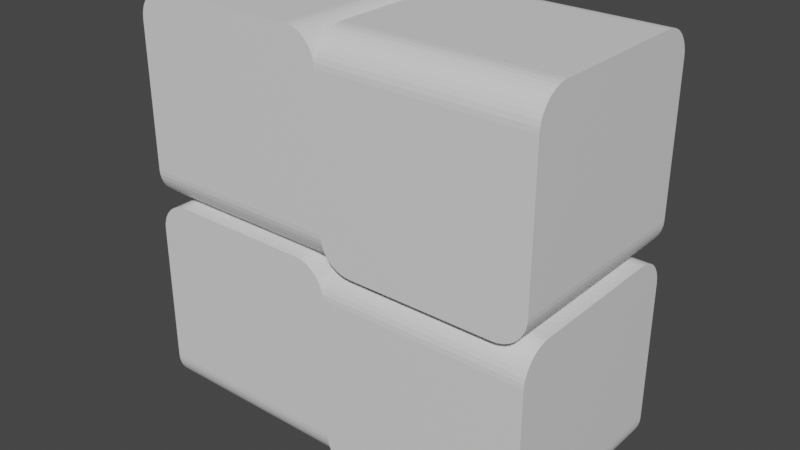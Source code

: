 # Source: gameBlock.blend  (saved by Blender 3.6.14; exported with 4.5.12 LTS)
import bpy
from mathutils import Matrix  # noqa: F401  (used for matrix-valued properties, if any)

bpy.ops.wm.read_factory_settings(use_empty=True)
scene = bpy.context.scene
scene.name = 'Scene'

# ---- collections
col_collection = bpy.data.collections.new('Collection'); scene.collection.children.link(col_collection)

# ---- materials (node trees are filled in below, after node groups)
mat_material = bpy.data.materials.new('Material')
mat_material.alpha_threshold = 0.0
mat_material.use_transparent_shadow = False
mat_material.roughness = 0.5
mat_material.line_color = (0.0, 0.0, 0.0, 1.0)

# ---- material node trees
mat_material.use_nodes = True; mat_material.node_tree.nodes.clear()
_N = mat_material.node_tree.nodes; _L = mat_material.node_tree.links
n0 = _N.new('ShaderNodeOutputMaterial'); n0.name = 'Material Output'; n0.location = (300, 300)
n1 = _N.new('ShaderNodeBsdfPrincipled'); n1.name = 'Principled BSDF'; n1.location = (10, 300)
n1.distribution = 'GGX'
n1.subsurface_method = 'RANDOM_WALK_SKIN'
n1.inputs[3].default_value = 1.45
n1.inputs[27].default_value = (0.0, 0.0, 0.0, 1.0)
n1.inputs[28].default_value = 1.0
_L.new(n1.outputs[0], n0.inputs[0])
n0.is_active_output = True

# ---- world
world_world = bpy.data.worlds.new('World'); scene.world = world_world
world_world.use_nodes = True; world_world.node_tree.nodes.clear()
_N = world_world.node_tree.nodes; _L = world_world.node_tree.links
n0 = _N.new('ShaderNodeOutputWorld'); n0.name = 'World Output'; n0.location = (300, 300)
n1 = _N.new('ShaderNodeBackground'); n1.name = 'Background'; n1.location = (10, 300)
n1.inputs[0].default_value = (0.05088, 0.05088, 0.05088, 1.0)
_L.new(n1.outputs[0], n0.inputs[0])
n0.is_active_output = True
world_world.color = (0.05088, 0.05088, 0.05088)
world_world.use_sun_shadow = False
world_world.sun_shadow_jitter_overblur = 0.0

# ---- meshes
me_cube = bpy.data.meshes.new('Cube')
me_cube.from_pydata([(0.7, 1.0, 1.0), (1.0, 1.0, 0.7), (0.7469, 1.0, 0.9963), (0.7927, 1.0, 0.9853), (0.8362, 1.0, 0.9673), (0.8763, 1.0, 0.9427), (0.9121, 1.0, 0.9121), (0.9427, 1.0, 0.8763), (0.9673, 1.0, 0.8362), (0.9853, 1.0, 0.7927), (0.9963, 1.0, 0.7469), (1.0, -1.0, 0.7), (0.7, -1.0, 1.0), (0.9963, -1.0, 0.7469), (0.9853, -1.0, 0.7927), (0.9673, -1.0, 0.8362), (0.9427, -1.0, 0.8763), (0.9121, -1.0, 0.9121), (0.8763, -1.0, 0.9427), (0.8362, -1.0, 0.9673), (0.7927, -1.0, 0.9853), (0.7469, -1.0, 0.9963), (-1.0, 1.0, 0.7), (-0.7, 1.0, 1.0), (-0.9963, 1.0, 0.7469), (-0.9853, 1.0, 0.7927), (-0.9673, 1.0, 0.8362), (-0.9427, 1.0, 0.8763), (-0.9121, 1.0, 0.9121), (-0.8763, 1.0, 0.9427), (-0.8362, 1.0, 0.9673), (-0.7927, 1.0, 0.9853), (-0.7469, 1.0, 0.9963), (-0.7, -1.0, 1.0), (-1.0, -1.0, 0.7), (-0.7469, -1.0, 0.9963), (-0.7927, -1.0, 0.9853), (-0.8362, -1.0, 0.9673), (-0.8763, -1.0, 0.9427), (-0.9121, -1.0, 0.9121), (-0.9427, -1.0, 0.8763), (-0.9673, -1.0, 0.8362), (-0.9853, -1.0, 0.7927), (-0.9963, -1.0, 0.7469), (1.0, -1.0, -0.7), (1.0, -0.7, -1.0), (1.0, -0.9963, -0.7469), (1.0, -0.9853, -0.7927), (1.0, -0.9673, -0.8362), (1.0, -0.9427, -0.8763), (1.0, -0.9121, -0.9121), (1.0, -0.8763, -0.9427), (1.0, -0.8362, -0.9673), (1.0, -0.7927, -0.9853), (1.0, -0.7469, -0.9963), (-1.0, -0.7, -1.0), (-1.0, -1.0, -0.7), (-1.0, -0.7469, -0.9963), (-1.0, -0.7927, -0.9853), (-1.0, -0.8362, -0.9673), (-1.0, -0.8763, -0.9427), (-1.0, -0.9121, -0.9121), (-1.0, -0.9427, -0.8763), (-1.0, -0.9673, -0.8362), (-1.0, -0.9853, -0.7927), (-1.0, -0.9963, -0.7469), (1.0, 0.7, -1.0), (1.0, 1.0, -0.7), (1.0, 0.7469, -0.9963), (1.0, 0.7927, -0.9853), (1.0, 0.8362, -0.9673), (1.0, 0.8763, -0.9427), (1.0, 0.9121, -0.9121), (1.0, 0.9427, -0.8763), (1.0, 0.9673, -0.8362), (1.0, 0.9853, -0.7927), (1.0, 0.9963, -0.7469), (-1.0, 1.0, -0.7), (-1.0, 0.7, -1.0), (-1.0, 0.9963, -0.7469), (-1.0, 0.9853, -0.7927), (-1.0, 0.9673, -0.8362), (-1.0, 0.9427, -0.8763), (-1.0, 0.9121, -0.9121), (-1.0, 0.8763, -0.9427), (-1.0, 0.8362, -0.9673), (-1.0, 0.7927, -0.9853), (-1.0, 0.7469, -0.9963), (0.6997, 0.993, 0.9928), (0.9928, 0.993, 0.6997), (0.7458, 0.9931, 0.9892), (0.7905, 0.9931, 0.9784), (0.8329, 0.9931, 0.9609), (0.8721, 0.9931, 0.9368), (0.907, 0.9931, 0.907), (0.9368, 0.9931, 0.8721), (0.9609, 0.9931, 0.8329), (0.9784, 0.9931, 0.7905), (0.9892, 0.9931, 0.7458), (0.9928, -0.993, 0.6997), (0.6997, -0.993, 0.9928), (0.9892, -0.9931, 0.7458), (0.9784, -0.9931, 0.7905), (0.9609, -0.9931, 0.8329), (0.9368, -0.9931, 0.8721), (0.907, -0.9931, 0.907), (0.8721, -0.9931, 0.9368), (0.8329, -0.9931, 0.9609), (0.7905, -0.9931, 0.9784), (0.7458, -0.9931, 0.9892), (-0.9928, 0.993, 0.6997), (-0.6997, 0.993, 0.9928), (-0.9892, 0.9931, 0.7458), (-0.9784, 0.9931, 0.7905), (-0.9609, 0.9931, 0.8329), (-0.9368, 0.9931, 0.8721), (-0.907, 0.9931, 0.907), (-0.8721, 0.9931, 0.9368), (-0.8329, 0.9931, 0.9609), (-0.7905, 0.9931, 0.9784), (-0.7458, 0.9931, 0.9892), (-0.6997, -0.993, 0.9928), (-0.9928, -0.993, 0.6997), (-0.7458, -0.9931, 0.9892), (-0.7905, -0.9931, 0.9784), (-0.8329, -0.9931, 0.9609), (-0.8721, -0.9931, 0.9368), (-0.907, -0.9931, 0.907), (-0.9368, -0.9931, 0.8721), (-0.9609, -0.9931, 0.8329), (-0.9784, -0.9931, 0.7905), (-0.9892, -0.9931, 0.7458), (0.993, -0.9928, -0.6997), (0.993, -0.6997, -0.9928), (0.9931, -0.9892, -0.7458), (0.9931, -0.9784, -0.7905), (0.9931, -0.9609, -0.8329), (0.9931, -0.9368, -0.8721), (0.9931, -0.907, -0.907), (0.9931, -0.8721, -0.9368), (0.9931, -0.8329, -0.9609), (0.9931, -0.7905, -0.9784), (0.9931, -0.7458, -0.9892), (-0.993, -0.6997, -0.9928), (-0.993, -0.9928, -0.6997), (-0.9931, -0.7458, -0.9892), (-0.9931, -0.7905, -0.9784), (-0.9931, -0.8329, -0.9609), (-0.9931, -0.8721, -0.9368), (-0.9931, -0.907, -0.907), (-0.9931, -0.9368, -0.8721), (-0.9931, -0.9609, -0.8329), (-0.9931, -0.9784, -0.7905), (-0.9931, -0.9892, -0.7458), (0.993, 0.6997, -0.9928), (0.993, 0.9928, -0.6997), (0.9931, 0.7458, -0.9892), (0.9931, 0.7905, -0.9784), (0.9931, 0.8329, -0.9609), (0.9931, 0.8721, -0.9368), (0.9931, 0.907, -0.907), (0.9931, 0.9368, -0.8721), (0.9931, 0.9609, -0.8329), (0.9931, 0.9784, -0.7905), (0.9931, 0.9892, -0.7458), (-0.993, 0.9928, -0.6997), (-0.993, 0.6997, -0.9928), (-0.9931, 0.9892, -0.7458), (-0.9931, 0.9784, -0.7905), (-0.9931, 0.9609, -0.8329), (-0.9931, 0.9368, -0.8721), (-0.9931, 0.907, -0.907), (-0.9931, 0.8721, -0.9368), (-0.9931, 0.8329, -0.9609), (-0.9931, 0.7905, -0.9784), (-0.9931, 0.7458, -0.9892), (2.7, -1.0, -1.0), (3.0, -1.0, -0.7), (2.747, -1.0, -0.9963), (2.793, -1.0, -0.9853), (2.836, -1.0, -0.9673), (2.876, -1.0, -0.9427), (2.912, -1.0, -0.9121), (2.943, -1.0, -0.8763), (2.967, -1.0, -0.8362), (2.985, -1.0, -0.7927), (2.996, -1.0, -0.7469), (3.0, 1.0, -0.7), (2.7, 1.0, -1.0), (2.996, 1.0, -0.7469), (2.985, 1.0, -0.7927), (2.967, 1.0, -0.8362), (2.943, 1.0, -0.8763), (2.912, 1.0, -0.9121), (2.876, 1.0, -0.9427), (2.836, 1.0, -0.9673), (2.793, 1.0, -0.9853), (2.747, 1.0, -0.9963), (1.0, -1.0, -0.7), (1.3, -1.0, -1.0), (1.004, -1.0, -0.7469), (1.015, -1.0, -0.7927), (1.033, -1.0, -0.8362), (1.057, -1.0, -0.8763), (1.088, -1.0, -0.9121), (1.124, -1.0, -0.9427), (1.164, -1.0, -0.9673), (1.207, -1.0, -0.9853), (1.253, -1.0, -0.9963), (1.3, 1.0, -1.0), (1.0, 1.0, -0.7), (1.253, 1.0, -0.9963), (1.207, 1.0, -0.9853), (1.164, 1.0, -0.9673), (1.124, 1.0, -0.9427), (1.088, 1.0, -0.9121), (1.057, 1.0, -0.8763), (1.033, 1.0, -0.8362), (1.015, 1.0, -0.7927), (1.004, 1.0, -0.7469), (3.0, 1.0, 0.7), (3.0, 0.7, 1.0), (3.0, 0.9963, 0.7469), (3.0, 0.9853, 0.7927), (3.0, 0.9673, 0.8362), (3.0, 0.9427, 0.8763), (3.0, 0.9121, 0.9121), (3.0, 0.8763, 0.9427), (3.0, 0.8362, 0.9673), (3.0, 0.7927, 0.9853), (3.0, 0.7469, 0.9963), (1.0, 0.7, 1.0), (1.0, 1.0, 0.7), (1.0, 0.7469, 0.9963), (1.0, 0.7927, 0.9853), (1.0, 0.8362, 0.9673), (1.0, 0.8763, 0.9427), (1.0, 0.9121, 0.9121), (1.0, 0.9427, 0.8763), (1.0, 0.9673, 0.8362), (1.0, 0.9853, 0.7927), (1.0, 0.9963, 0.7469), (3.0, -0.7, 1.0), (3.0, -1.0, 0.7), (3.0, -0.7469, 0.9963), (3.0, -0.7927, 0.9853), (3.0, -0.8362, 0.9673), (3.0, -0.8763, 0.9427), (3.0, -0.9121, 0.9121), (3.0, -0.9427, 0.8763), (3.0, -0.9673, 0.8362), (3.0, -0.9853, 0.7927), (3.0, -0.9963, 0.7469), (1.0, -1.0, 0.7), (1.0, -0.7, 1.0), (1.0, -0.9963, 0.7469), (1.0, -0.9853, 0.7927), (1.0, -0.9673, 0.8362), (1.0, -0.9427, 0.8763), (1.0, -0.9121, 0.9121), (1.0, -0.8763, 0.9427), (1.0, -0.8362, 0.9673), (1.0, -0.7927, 0.9853), (1.0, -0.7469, 0.9963), (2.7, -0.993, -0.9928), (2.993, -0.993, -0.6997), (2.746, -0.9931, -0.9892), (2.79, -0.9931, -0.9784), (2.833, -0.9931, -0.9609), (2.872, -0.9931, -0.9368), (2.907, -0.9931, -0.907), (2.937, -0.9931, -0.8721), (2.961, -0.9931, -0.8329), (2.978, -0.9931, -0.7905), (2.989, -0.9931, -0.7458), (2.993, 0.993, -0.6997), (2.7, 0.993, -0.9928), (2.989, 0.9931, -0.7458), (2.978, 0.9931, -0.7905), (2.961, 0.9931, -0.8329), (2.937, 0.9931, -0.8721), (2.907, 0.9931, -0.907), (2.872, 0.9931, -0.9368), (2.833, 0.9931, -0.9609), (2.79, 0.9931, -0.9784), (2.746, 0.9931, -0.9892), (1.007, -0.993, -0.6997), (1.3, -0.993, -0.9928), (1.011, -0.9931, -0.7458), (1.022, -0.9931, -0.7905), (1.039, -0.9931, -0.8329), (1.063, -0.9931, -0.8721), (1.093, -0.9931, -0.907), (1.128, -0.9931, -0.9368), (1.167, -0.9931, -0.9609), (1.21, -0.9931, -0.9784), (1.254, -0.9931, -0.9892), (1.3, 0.993, -0.9928), (1.007, 0.993, -0.6997), (1.254, 0.9931, -0.9892), (1.21, 0.9931, -0.9784), (1.167, 0.9931, -0.9609), (1.128, 0.9931, -0.9368), (1.093, 0.9931, -0.907), (1.063, 0.9931, -0.8721), (1.039, 0.9931, -0.8329), (1.022, 0.9931, -0.7905), (1.011, 0.9931, -0.7458), (2.993, 0.9928, 0.6997), (2.993, 0.6997, 0.9928), (2.993, 0.9892, 0.7458), (2.993, 0.9784, 0.7905), (2.993, 0.9609, 0.8329), (2.993, 0.9368, 0.8721), (2.993, 0.907, 0.907), (2.993, 0.8721, 0.9368), (2.993, 0.8329, 0.9609), (2.993, 0.7905, 0.9784), (2.993, 0.7458, 0.9892), (1.007, 0.6997, 0.9928), (1.007, 0.9928, 0.6997), (1.007, 0.7458, 0.9892), (1.007, 0.7905, 0.9784), (1.007, 0.8329, 0.9609), (1.007, 0.8721, 0.9368), (1.007, 0.907, 0.907), (1.007, 0.9368, 0.8721), (1.007, 0.9609, 0.8329), (1.007, 0.9784, 0.7905), (1.007, 0.9892, 0.7458), (2.993, -0.6997, 0.9928), (2.993, -0.9928, 0.6997), (2.993, -0.7458, 0.9892), (2.993, -0.7905, 0.9784), (2.993, -0.8329, 0.9609), (2.993, -0.8721, 0.9368), (2.993, -0.907, 0.907), (2.993, -0.9368, 0.8721), (2.993, -0.9609, 0.8329), (2.993, -0.9784, 0.7905), (2.993, -0.9892, 0.7458), (1.007, -0.9928, 0.6997), (1.007, -0.6997, 0.9928), (1.007, -0.9892, 0.7458), (1.007, -0.9784, 0.7905), (1.007, -0.9609, 0.8329), (1.007, -0.9368, 0.8721), (1.007, -0.907, 0.907), (1.007, -0.8721, 0.9368), (1.007, -0.8329, 0.9609), (1.007, -0.7905, 0.9784), (1.007, -0.7458, 0.9892), (0.7, 1.0, 3.0), (1.0, 1.0, 2.7), (0.7469, 1.0, 2.996), (0.7927, 1.0, 2.985), (0.8362, 1.0, 2.967), (0.8763, 1.0, 2.943), (0.9121, 1.0, 2.912), (0.9427, 1.0, 2.876), (0.9673, 1.0, 2.836), (0.9853, 1.0, 2.793), (0.9963, 1.0, 2.747), (1.0, -1.0, 2.7), (0.7, -1.0, 3.0), (0.9963, -1.0, 2.747), (0.9853, -1.0, 2.793), (0.9673, -1.0, 2.836), (0.9427, -1.0, 2.876), (0.9121, -1.0, 2.912), (0.8763, -1.0, 2.943), (0.8362, -1.0, 2.967), (0.7927, -1.0, 2.985), (0.7469, -1.0, 2.996), (-1.0, 1.0, 2.7), (-0.7, 1.0, 3.0), (-0.9963, 1.0, 2.747), (-0.9853, 1.0, 2.793), (-0.9673, 1.0, 2.836), (-0.9427, 1.0, 2.876), (-0.9121, 1.0, 2.912), (-0.8763, 1.0, 2.943), (-0.8362, 1.0, 2.967), (-0.7927, 1.0, 2.985), (-0.7469, 1.0, 2.996), (-0.7, -1.0, 3.0), (-1.0, -1.0, 2.7), (-0.7469, -1.0, 2.996), (-0.7927, -1.0, 2.985), (-0.8362, -1.0, 2.967), (-0.8763, -1.0, 2.943), (-0.9121, -1.0, 2.912), (-0.9427, -1.0, 2.876), (-0.9673, -1.0, 2.836), (-0.9853, -1.0, 2.793), (-0.9963, -1.0, 2.747), (1.0, -1.0, 1.3), (1.0, -0.7, 1.0), (1.0, -0.9963, 1.253), (1.0, -0.9853, 1.207), (1.0, -0.9673, 1.164), (1.0, -0.9427, 1.124), (1.0, -0.9121, 1.088), (1.0, -0.8763, 1.057), (1.0, -0.8362, 1.033), (1.0, -0.7927, 1.015), (1.0, -0.7469, 1.004), (-1.0, -0.7, 1.0), (-1.0, -1.0, 1.3), (-1.0, -0.7469, 1.004), (-1.0, -0.7927, 1.015), (-1.0, -0.8362, 1.033), (-1.0, -0.8763, 1.057), (-1.0, -0.9121, 1.088), (-1.0, -0.9427, 1.124), (-1.0, -0.9673, 1.164), (-1.0, -0.9853, 1.207), (-1.0, -0.9963, 1.253), (1.0, 0.7, 1.0), (1.0, 1.0, 1.3), (1.0, 0.7469, 1.004), (1.0, 0.7927, 1.015), (1.0, 0.8362, 1.033), (1.0, 0.8763, 1.057), (1.0, 0.9121, 1.088), (1.0, 0.9427, 1.124), (1.0, 0.9673, 1.164), (1.0, 0.9853, 1.207), (1.0, 0.9963, 1.253), (-1.0, 1.0, 1.3), (-1.0, 0.7, 1.0), (-1.0, 0.9963, 1.253), (-1.0, 0.9853, 1.207), (-1.0, 0.9673, 1.164), (-1.0, 0.9427, 1.124), (-1.0, 0.9121, 1.088), (-1.0, 0.8763, 1.057), (-1.0, 0.8362, 1.033), (-1.0, 0.7927, 1.015), (-1.0, 0.7469, 1.004), (0.6997, 0.993, 2.993), (0.9928, 0.993, 2.7), (0.7458, 0.9931, 2.989), (0.7905, 0.9931, 2.978), (0.8329, 0.9931, 2.961), (0.8721, 0.9931, 2.937), (0.907, 0.9931, 2.907), (0.9368, 0.9931, 2.872), (0.9609, 0.9931, 2.833), (0.9784, 0.9931, 2.79), (0.9892, 0.9931, 2.746), (0.9928, -0.993, 2.7), (0.6997, -0.993, 2.993), (0.9892, -0.9931, 2.746), (0.9784, -0.9931, 2.79), (0.9609, -0.9931, 2.833), (0.9368, -0.9931, 2.872), (0.907, -0.9931, 2.907), (0.8721, -0.9931, 2.937), (0.8329, -0.9931, 2.961), (0.7905, -0.9931, 2.978), (0.7458, -0.9931, 2.989), (-0.9928, 0.993, 2.7), (-0.6997, 0.993, 2.993), (-0.9892, 0.9931, 2.746), (-0.9784, 0.9931, 2.79), (-0.9609, 0.9931, 2.833), (-0.9368, 0.9931, 2.872), (-0.907, 0.9931, 2.907), (-0.8721, 0.9931, 2.937), (-0.8329, 0.9931, 2.961), (-0.7905, 0.9931, 2.978), (-0.7458, 0.9931, 2.989), (-0.6997, -0.993, 2.993), (-0.9928, -0.993, 2.7), (-0.7458, -0.9931, 2.989), (-0.7905, -0.9931, 2.978), (-0.8329, -0.9931, 2.961), (-0.8721, -0.9931, 2.937), (-0.907, -0.9931, 2.907), (-0.9368, -0.9931, 2.872), (-0.9609, -0.9931, 2.833), (-0.9784, -0.9931, 2.79), (-0.9892, -0.9931, 2.746), (0.993, -0.9928, 1.3), (0.993, -0.6997, 1.007), (0.9931, -0.9892, 1.254), (0.9931, -0.9784, 1.21), (0.9931, -0.9609, 1.167), (0.9931, -0.9368, 1.128), (0.9931, -0.907, 1.093), (0.9931, -0.8721, 1.063), (0.9931, -0.8329, 1.039), (0.9931, -0.7905, 1.022), (0.9931, -0.7458, 1.011), (-0.993, -0.6997, 1.007), (-0.993, -0.9928, 1.3), (-0.9931, -0.7458, 1.011), (-0.9931, -0.7905, 1.022), (-0.9931, -0.8329, 1.039), (-0.9931, -0.8721, 1.063), (-0.9931, -0.907, 1.093), (-0.9931, -0.9368, 1.128), (-0.9931, -0.9609, 1.167), (-0.9931, -0.9784, 1.21), (-0.9931, -0.9892, 1.254), (0.993, 0.6997, 1.007), (0.993, 0.9928, 1.3), (0.9931, 0.7458, 1.011), (0.9931, 0.7905, 1.022), (0.9931, 0.8329, 1.039), (0.9931, 0.8721, 1.063), (0.9931, 0.907, 1.093), (0.9931, 0.9368, 1.128), (0.9931, 0.9609, 1.167), (0.9931, 0.9784, 1.21), (0.9931, 0.9892, 1.254), (-0.993, 0.9928, 1.3), (-0.993, 0.6997, 1.007), (-0.9931, 0.9892, 1.254), (-0.9931, 0.9784, 1.21), (-0.9931, 0.9609, 1.167), (-0.9931, 0.9368, 1.128), (-0.9931, 0.907, 1.093), (-0.9931, 0.8721, 1.063), (-0.9931, 0.8329, 1.039), (-0.9931, 0.7905, 1.022), (-0.9931, 0.7458, 1.011), (2.7, -1.0, 1.0), (3.0, -1.0, 1.3), (2.747, -1.0, 1.004), (2.793, -1.0, 1.015), (2.836, -1.0, 1.033), (2.876, -1.0, 1.057), (2.912, -1.0, 1.088), (2.943, -1.0, 1.124), (2.967, -1.0, 1.164), (2.985, -1.0, 1.207), (2.996, -1.0, 1.253), (3.0, 1.0, 1.3), (2.7, 1.0, 1.0), (2.996, 1.0, 1.253), (2.985, 1.0, 1.207), (2.967, 1.0, 1.164), (2.943, 1.0, 1.124), (2.912, 1.0, 1.088), (2.876, 1.0, 1.057), (2.836, 1.0, 1.033), (2.793, 1.0, 1.015), (2.747, 1.0, 1.004), (1.0, -1.0, 1.3), (1.3, -1.0, 1.0), (1.004, -1.0, 1.253), (1.015, -1.0, 1.207), (1.033, -1.0, 1.164), (1.057, -1.0, 1.124), (1.088, -1.0, 1.088), (1.124, -1.0, 1.057), (1.164, -1.0, 1.033), (1.207, -1.0, 1.015), (1.253, -1.0, 1.004), (1.3, 1.0, 1.0), (1.0, 1.0, 1.3), (1.253, 1.0, 1.004), (1.207, 1.0, 1.015), (1.164, 1.0, 1.033), (1.124, 1.0, 1.057), (1.088, 1.0, 1.088), (1.057, 1.0, 1.124), (1.033, 1.0, 1.164), (1.015, 1.0, 1.207), (1.004, 1.0, 1.253), (3.0, 1.0, 2.7), (3.0, 0.7, 3.0), (3.0, 0.9963, 2.747), (3.0, 0.9853, 2.793), (3.0, 0.9673, 2.836), (3.0, 0.9427, 2.876), (3.0, 0.9121, 2.912), (3.0, 0.8763, 2.943), (3.0, 0.8362, 2.967), (3.0, 0.7927, 2.985), (3.0, 0.7469, 2.996), (1.0, 0.7, 3.0), (1.0, 1.0, 2.7), (1.0, 0.7469, 2.996), (1.0, 0.7927, 2.985), (1.0, 0.8362, 2.967), (1.0, 0.8763, 2.943), (1.0, 0.9121, 2.912), (1.0, 0.9427, 2.876), (1.0, 0.9673, 2.836), (1.0, 0.9853, 2.793), (1.0, 0.9963, 2.747), (3.0, -0.7, 3.0), (3.0, -1.0, 2.7), (3.0, -0.7469, 2.996), (3.0, -0.7927, 2.985), (3.0, -0.8362, 2.967), (3.0, -0.8763, 2.943), (3.0, -0.9121, 2.912), (3.0, -0.9427, 2.876), (3.0, -0.9673, 2.836), (3.0, -0.9853, 2.793), (3.0, -0.9963, 2.747), (1.0, -1.0, 2.7), (1.0, -0.7, 3.0), (1.0, -0.9963, 2.747), (1.0, -0.9853, 2.793), (1.0, -0.9673, 2.836), (1.0, -0.9427, 2.876), (1.0, -0.9121, 2.912), (1.0, -0.8763, 2.943), (1.0, -0.8362, 2.967), (1.0, -0.7927, 2.985), (1.0, -0.7469, 2.996), (2.7, -0.993, 1.007), (2.993, -0.993, 1.3), (2.746, -0.9931, 1.011), (2.79, -0.9931, 1.022), (2.833, -0.9931, 1.039), (2.872, -0.9931, 1.063), (2.907, -0.9931, 1.093), (2.937, -0.9931, 1.128), (2.961, -0.9931, 1.167), (2.978, -0.9931, 1.21), (2.989, -0.9931, 1.254), (2.993, 0.993, 1.3), (2.7, 0.993, 1.007), (2.989, 0.9931, 1.254), (2.978, 0.9931, 1.21), (2.961, 0.9931, 1.167), (2.937, 0.9931, 1.128), (2.907, 0.9931, 1.093), (2.872, 0.9931, 1.063), (2.833, 0.9931, 1.039), (2.79, 0.9931, 1.022), (2.746, 0.9931, 1.011), (1.007, -0.993, 1.3), (1.3, -0.993, 1.007), (1.011, -0.9931, 1.254), (1.022, -0.9931, 1.21), (1.039, -0.9931, 1.167), (1.063, -0.9931, 1.128), (1.093, -0.9931, 1.093), (1.128, -0.9931, 1.063), (1.167, -0.9931, 1.039), (1.21, -0.9931, 1.022), (1.254, -0.9931, 1.011), (1.3, 0.993, 1.007), (1.007, 0.993, 1.3), (1.254, 0.9931, 1.011), (1.21, 0.9931, 1.022), (1.167, 0.9931, 1.039), (1.128, 0.9931, 1.063), (1.093, 0.9931, 1.093), (1.063, 0.9931, 1.128), (1.039, 0.9931, 1.167), (1.022, 0.9931, 1.21), (1.011, 0.9931, 1.254), (2.993, 0.9928, 2.7), (2.993, 0.6997, 2.993), (2.993, 0.9892, 2.746), (2.993, 0.9784, 2.79), (2.993, 0.9609, 2.833), (2.993, 0.9368, 2.872), (2.993, 0.907, 2.907), (2.993, 0.8721, 2.937), (2.993, 0.8329, 2.961), (2.993, 0.7905, 2.978), (2.993, 0.7458, 2.989), (1.007, 0.6997, 2.993), (1.007, 0.9928, 2.7), (1.007, 0.7458, 2.989), (1.007, 0.7905, 2.978), (1.007, 0.8329, 2.961), (1.007, 0.8721, 2.937), (1.007, 0.907, 2.907), (1.007, 0.9368, 2.872), (1.007, 0.9609, 2.833), (1.007, 0.9784, 2.79), (1.007, 0.9892, 2.746), (2.993, -0.6997, 2.993), (2.993, -0.9928, 2.7), (2.993, -0.7458, 2.989), (2.993, -0.7905, 2.978), (2.993, -0.8329, 2.961), (2.993, -0.8721, 2.937), (2.993, -0.907, 2.907), (2.993, -0.9368, 2.872), (2.993, -0.9609, 2.833), (2.993, -0.9784, 2.79), (2.993, -0.9892, 2.746), (1.007, -0.9928, 2.7), (1.007, -0.6997, 2.993), (1.007, -0.9892, 2.746), (1.007, -0.9784, 2.79), (1.007, -0.9609, 2.833), (1.007, -0.9368, 2.872), (1.007, -0.907, 2.907), (1.007, -0.8721, 2.937), (1.007, -0.8329, 2.961), (1.007, -0.7905, 2.978), (1.007, -0.7458, 2.989)], [], [(0, 23, 33, 12), (78, 66, 45, 55), (55, 57, 58, 59, 60, 61, 62, 63, 64, 65, 56, 34, 22, 77, 79, 80, 81, 82, 83, 84, 85, 86, 87, 78), (0, 12, 21, 2), (2, 21, 20, 3), (3, 20, 19, 4), (4, 19, 18, 5), (5, 18, 17, 6), (6, 17, 16, 7), (7, 16, 15, 8), (8, 15, 14, 9), (9, 14, 13, 10), (10, 13, 11, 1), (33, 23, 32, 35), (35, 32, 31, 36), (36, 31, 30, 37), (37, 30, 29, 38), (38, 29, 28, 39), (39, 28, 27, 40), (40, 27, 26, 41), (41, 26, 25, 42), (42, 25, 24, 43), (43, 24, 22, 34), (66, 68, 69, 70, 71, 72, 73, 74, 75, 76, 67, 1, 11, 44, 46, 47, 48, 49, 50, 51, 52, 53, 54, 45), (55, 45, 54, 57), (57, 54, 53, 58), (58, 53, 52, 59), (59, 52, 51, 60), (60, 51, 50, 61), (61, 50, 49, 62), (62, 49, 48, 63), (63, 48, 47, 64), (64, 47, 46, 65), (65, 46, 44, 56), (44, 11, 13, 14, 15, 16, 17, 18, 19, 20, 21, 12, 33, 35, 36, 37, 38, 39, 40, 41, 42, 43, 34, 56), (66, 78, 87, 68), (68, 87, 86, 69), (69, 86, 85, 70), (70, 85, 84, 71), (71, 84, 83, 72), (72, 83, 82, 73), (73, 82, 81, 74), (74, 81, 80, 75), (75, 80, 79, 76), (76, 79, 77, 67), (77, 22, 24, 25, 26, 27, 28, 29, 30, 31, 32, 23, 0, 2, 3, 4, 5, 6, 7, 8, 9, 10, 1, 67), (88, 100, 121, 111), (166, 143, 133, 154), (143, 166, 175, 174, 173, 172, 171, 170, 169, 168, 167, 165, 110, 122, 144, 153, 152, 151, 150, 149, 148, 147, 146, 145), (88, 90, 109, 100), (90, 91, 108, 109), (91, 92, 107, 108), (92, 93, 106, 107), (93, 94, 105, 106), (94, 95, 104, 105), (95, 96, 103, 104), (96, 97, 102, 103), (97, 98, 101, 102), (98, 89, 99, 101), (121, 123, 120, 111), (123, 124, 119, 120), (124, 125, 118, 119), (125, 126, 117, 118), (126, 127, 116, 117), (127, 128, 115, 116), (128, 129, 114, 115), (129, 130, 113, 114), (130, 131, 112, 113), (131, 122, 110, 112), (154, 133, 142, 141, 140, 139, 138, 137, 136, 135, 134, 132, 99, 89, 155, 164, 163, 162, 161, 160, 159, 158, 157, 156), (143, 145, 142, 133), (145, 146, 141, 142), (146, 147, 140, 141), (147, 148, 139, 140), (148, 149, 138, 139), (149, 150, 137, 138), (150, 151, 136, 137), (151, 152, 135, 136), (152, 153, 134, 135), (153, 144, 132, 134), (132, 144, 122, 131, 130, 129, 128, 127, 126, 125, 124, 123, 121, 100, 109, 108, 107, 106, 105, 104, 103, 102, 101, 99), (154, 156, 175, 166), (156, 157, 174, 175), (157, 158, 173, 174), (158, 159, 172, 173), (159, 160, 171, 172), (160, 161, 170, 171), (161, 162, 169, 170), (162, 163, 168, 169), (163, 164, 167, 168), (164, 155, 165, 167), (165, 155, 89, 98, 97, 96, 95, 94, 93, 92, 91, 90, 88, 111, 120, 119, 118, 117, 116, 115, 114, 113, 112, 110), (176, 199, 209, 188), (254, 242, 221, 231), (231, 233, 234, 235, 236, 237, 238, 239, 240, 241, 232, 210, 198, 253, 255, 256, 257, 258, 259, 260, 261, 262, 263, 254), (176, 188, 197, 178), (178, 197, 196, 179), (179, 196, 195, 180), (180, 195, 194, 181), (181, 194, 193, 182), (182, 193, 192, 183), (183, 192, 191, 184), (184, 191, 190, 185), (185, 190, 189, 186), (186, 189, 187, 177), (209, 199, 208, 211), (211, 208, 207, 212), (212, 207, 206, 213), (213, 206, 205, 214), (214, 205, 204, 215), (215, 204, 203, 216), (216, 203, 202, 217), (217, 202, 201, 218), (218, 201, 200, 219), (219, 200, 198, 210), (242, 244, 245, 246, 247, 248, 249, 250, 251, 252, 243, 177, 187, 220, 222, 223, 224, 225, 226, 227, 228, 229, 230, 221), (231, 221, 230, 233), (233, 230, 229, 234), (234, 229, 228, 235), (235, 228, 227, 236), (236, 227, 226, 237), (237, 226, 225, 238), (238, 225, 224, 239), (239, 224, 223, 240), (240, 223, 222, 241), (241, 222, 220, 232), (220, 187, 189, 190, 191, 192, 193, 194, 195, 196, 197, 188, 209, 211, 212, 213, 214, 215, 216, 217, 218, 219, 210, 232), (242, 254, 263, 244), (244, 263, 262, 245), (245, 262, 261, 246), (246, 261, 260, 247), (247, 260, 259, 248), (248, 259, 258, 249), (249, 258, 257, 250), (250, 257, 256, 251), (251, 256, 255, 252), (252, 255, 253, 243), (253, 198, 200, 201, 202, 203, 204, 205, 206, 207, 208, 199, 176, 178, 179, 180, 181, 182, 183, 184, 185, 186, 177, 243), (264, 276, 297, 287), (342, 319, 309, 330), (319, 342, 351, 350, 349, 348, 347, 346, 345, 344, 343, 341, 286, 298, 320, 329, 328, 327, 326, 325, 324, 323, 322, 321), (264, 266, 285, 276), (266, 267, 284, 285), (267, 268, 283, 284), (268, 269, 282, 283), (269, 270, 281, 282), (270, 271, 280, 281), (271, 272, 279, 280), (272, 273, 278, 279), (273, 274, 277, 278), (274, 265, 275, 277), (297, 299, 296, 287), (299, 300, 295, 296), (300, 301, 294, 295), (301, 302, 293, 294), (302, 303, 292, 293), (303, 304, 291, 292), (304, 305, 290, 291), (305, 306, 289, 290), (306, 307, 288, 289), (307, 298, 286, 288), (330, 309, 318, 317, 316, 315, 314, 313, 312, 311, 310, 308, 275, 265, 331, 340, 339, 338, 337, 336, 335, 334, 333, 332), (319, 321, 318, 309), (321, 322, 317, 318), (322, 323, 316, 317), (323, 324, 315, 316), (324, 325, 314, 315), (325, 326, 313, 314), (326, 327, 312, 313), (327, 328, 311, 312), (328, 329, 310, 311), (329, 320, 308, 310), (308, 320, 298, 307, 306, 305, 304, 303, 302, 301, 300, 299, 297, 276, 285, 284, 283, 282, 281, 280, 279, 278, 277, 275), (330, 332, 351, 342), (332, 333, 350, 351), (333, 334, 349, 350), (334, 335, 348, 349), (335, 336, 347, 348), (336, 337, 346, 347), (337, 338, 345, 346), (338, 339, 344, 345), (339, 340, 343, 344), (340, 331, 341, 343), (341, 331, 265, 274, 273, 272, 271, 270, 269, 268, 267, 266, 264, 287, 296, 295, 294, 293, 292, 291, 290, 289, 288, 286), (352, 375, 385, 364), (430, 418, 397, 407), (407, 409, 410, 411, 412, 413, 414, 415, 416, 417, 408, 386, 374, 429, 431, 432, 433, 434, 435, 436, 437, 438, 439, 430), (352, 364, 373, 354), (354, 373, 372, 355), (355, 372, 371, 356), (356, 371, 370, 357), (357, 370, 369, 358), (358, 369, 368, 359), (359, 368, 367, 360), (360, 367, 366, 361), (361, 366, 365, 362), (362, 365, 363, 353), (385, 375, 384, 387), (387, 384, 383, 388), (388, 383, 382, 389), (389, 382, 381, 390), (390, 381, 380, 391), (391, 380, 379, 392), (392, 379, 378, 393), (393, 378, 377, 394), (394, 377, 376, 395), (395, 376, 374, 386), (418, 420, 421, 422, 423, 424, 425, 426, 427, 428, 419, 353, 363, 396, 398, 399, 400, 401, 402, 403, 404, 405, 406, 397), (407, 397, 406, 409), (409, 406, 405, 410), (410, 405, 404, 411), (411, 404, 403, 412), (412, 403, 402, 413), (413, 402, 401, 414), (414, 401, 400, 415), (415, 400, 399, 416), (416, 399, 398, 417), (417, 398, 396, 408), (396, 363, 365, 366, 367, 368, 369, 370, 371, 372, 373, 364, 385, 387, 388, 389, 390, 391, 392, 393, 394, 395, 386, 408), (418, 430, 439, 420), (420, 439, 438, 421), (421, 438, 437, 422), (422, 437, 436, 423), (423, 436, 435, 424), (424, 435, 434, 425), (425, 434, 433, 426), (426, 433, 432, 427), (427, 432, 431, 428), (428, 431, 429, 419), (429, 374, 376, 377, 378, 379, 380, 381, 382, 383, 384, 375, 352, 354, 355, 356, 357, 358, 359, 360, 361, 362, 353, 419), (440, 452, 473, 463), (518, 495, 485, 506), (495, 518, 527, 526, 525, 524, 523, 522, 521, 520, 519, 517, 462, 474, 496, 505, 504, 503, 502, 501, 500, 499, 498, 497), (440, 442, 461, 452), (442, 443, 460, 461), (443, 444, 459, 460), (444, 445, 458, 459), (445, 446, 457, 458), (446, 447, 456, 457), (447, 448, 455, 456), (448, 449, 454, 455), (449, 450, 453, 454), (450, 441, 451, 453), (473, 475, 472, 463), (475, 476, 471, 472), (476, 477, 470, 471), (477, 478, 469, 470), (478, 479, 468, 469), (479, 480, 467, 468), (480, 481, 466, 467), (481, 482, 465, 466), (482, 483, 464, 465), (483, 474, 462, 464), (506, 485, 494, 493, 492, 491, 490, 489, 488, 487, 486, 484, 451, 441, 507, 516, 515, 514, 513, 512, 511, 510, 509, 508), (495, 497, 494, 485), (497, 498, 493, 494), (498, 499, 492, 493), (499, 500, 491, 492), (500, 501, 490, 491), (501, 502, 489, 490), (502, 503, 488, 489), (503, 504, 487, 488), (504, 505, 486, 487), (505, 496, 484, 486), (484, 496, 474, 483, 482, 481, 480, 479, 478, 477, 476, 475, 473, 452, 461, 460, 459, 458, 457, 456, 455, 454, 453, 451), (506, 508, 527, 518), (508, 509, 526, 527), (509, 510, 525, 526), (510, 511, 524, 525), (511, 512, 523, 524), (512, 513, 522, 523), (513, 514, 521, 522), (514, 515, 520, 521), (515, 516, 519, 520), (516, 507, 517, 519), (517, 507, 441, 450, 449, 448, 447, 446, 445, 444, 443, 442, 440, 463, 472, 471, 470, 469, 468, 467, 466, 465, 464, 462), (528, 551, 561, 540), (606, 594, 573, 583), (583, 585, 586, 587, 588, 589, 590, 591, 592, 593, 584, 562, 550, 605, 607, 608, 609, 610, 611, 612, 613, 614, 615, 606), (528, 540, 549, 530), (530, 549, 548, 531), (531, 548, 547, 532), (532, 547, 546, 533), (533, 546, 545, 534), (534, 545, 544, 535), (535, 544, 543, 536), (536, 543, 542, 537), (537, 542, 541, 538), (538, 541, 539, 529), (561, 551, 560, 563), (563, 560, 559, 564), (564, 559, 558, 565), (565, 558, 557, 566), (566, 557, 556, 567), (567, 556, 555, 568), (568, 555, 554, 569), (569, 554, 553, 570), (570, 553, 552, 571), (571, 552, 550, 562), (594, 596, 597, 598, 599, 600, 601, 602, 603, 604, 595, 529, 539, 572, 574, 575, 576, 577, 578, 579, 580, 581, 582, 573), (583, 573, 582, 585), (585, 582, 581, 586), (586, 581, 580, 587), (587, 580, 579, 588), (588, 579, 578, 589), (589, 578, 577, 590), (590, 577, 576, 591), (591, 576, 575, 592), (592, 575, 574, 593), (593, 574, 572, 584), (572, 539, 541, 542, 543, 544, 545, 546, 547, 548, 549, 540, 561, 563, 564, 565, 566, 567, 568, 569, 570, 571, 562, 584), (594, 606, 615, 596), (596, 615, 614, 597), (597, 614, 613, 598), (598, 613, 612, 599), (599, 612, 611, 600), (600, 611, 610, 601), (601, 610, 609, 602), (602, 609, 608, 603), (603, 608, 607, 604), (604, 607, 605, 595), (605, 550, 552, 553, 554, 555, 556, 557, 558, 559, 560, 551, 528, 530, 531, 532, 533, 534, 535, 536, 537, 538, 529, 595), (616, 628, 649, 639), (694, 671, 661, 682), (671, 694, 703, 702, 701, 700, 699, 698, 697, 696, 695, 693, 638, 650, 672, 681, 680, 679, 678, 677, 676, 675, 674, 673), (616, 618, 637, 628), (618, 619, 636, 637), (619, 620, 635, 636), (620, 621, 634, 635), (621, 622, 633, 634), (622, 623, 632, 633), (623, 624, 631, 632), (624, 625, 630, 631), (625, 626, 629, 630), (626, 617, 627, 629), (649, 651, 648, 639), (651, 652, 647, 648), (652, 653, 646, 647), (653, 654, 645, 646), (654, 655, 644, 645), (655, 656, 643, 644), (656, 657, 642, 643), (657, 658, 641, 642), (658, 659, 640, 641), (659, 650, 638, 640), (682, 661, 670, 669, 668, 667, 666, 665, 664, 663, 662, 660, 627, 617, 683, 692, 691, 690, 689, 688, 687, 686, 685, 684), (671, 673, 670, 661), (673, 674, 669, 670), (674, 675, 668, 669), (675, 676, 667, 668), (676, 677, 666, 667), (677, 678, 665, 666), (678, 679, 664, 665), (679, 680, 663, 664), (680, 681, 662, 663), (681, 672, 660, 662), (660, 672, 650, 659, 658, 657, 656, 655, 654, 653, 652, 651, 649, 628, 637, 636, 635, 634, 633, 632, 631, 630, 629, 627), (682, 684, 703, 694), (684, 685, 702, 703), (685, 686, 701, 702), (686, 687, 700, 701), (687, 688, 699, 700), (688, 689, 698, 699), (689, 690, 697, 698), (690, 691, 696, 697), (691, 692, 695, 696), (692, 683, 693, 695), (693, 683, 617, 626, 625, 624, 623, 622, 621, 620, 619, 618, 616, 639, 648, 647, 646, 645, 644, 643, 642, 641, 640, 638)])
_uv = me_cube.uv_layers.new(name='UVMap')
_uv.uv.foreach_set('vector', [0.6625, 0.5, 0.8375, 0.5, 0.8375, 0.75, 0.6625, 0.75, 0.125, 0.5375, 0.375, 0.5375, 0.375, 0.7125, 0.125, 0.7125, 0.375, 0.0375, 0.3755, 0.03163, 0.3768, 0.02591, 0.3791, 0.02048, 0.3822, 0.01546, 0.386, 0.01098, 0.3905, 0.007162, 0.3955, 0.004087, 0.4009, 0.001835, 0.4066, 0.0004617, 0.4125, 0.0, 0.5875, 0.0, 0.5875, 0.25, 0.4125, 0.25, 0.4066, 0.2495, 0.4009, 0.2482, 0.3955, 0.2459, 0.3905, 0.2428, 0.386, 0.239, 0.3822, 0.2345, 0.3791, 0.2295, 0.3768, 0.2241, 0.3755, 0.2184, 0.375, 0.2125, 0.6625, 0.5, 0.6625, 0.75, 0.6566, 0.75, 0.6566, 0.5, 0.6566, 0.5, 0.6566, 0.75, 0.6509, 0.75, 0.6509, 0.5, 0.6509, 0.5, 0.6509, 0.75, 0.6455, 0.75, 0.6455, 0.5, 0.6455, 0.5, 0.6455, 0.75, 0.6405, 0.75, 0.6405, 0.5, 0.6405, 0.5, 0.6405, 0.75, 0.625, 0.75, 0.625, 0.5, 0.625, 0.5, 0.625, 0.75, 0.6095, 0.75, 0.6095, 0.5, 0.6095, 0.5, 0.6095, 0.75, 0.6045, 0.75, 0.6045, 0.5, 0.6045, 0.5, 0.6045, 0.75, 0.5991, 0.75, 0.5991, 0.5, 0.5991, 0.5, 0.5991, 0.75, 0.5934, 0.75, 0.5934, 0.5, 0.5934, 0.5, 0.5934, 0.75, 0.5875, 0.75, 0.5875, 0.5, 0.8375, 0.75, 0.8375, 0.5, 0.8434, 0.5, 0.8434, 0.75, 0.8434, 0.75, 0.8434, 0.5, 0.8491, 0.5, 0.8491, 0.75, 0.8491, 0.75, 0.8491, 0.5, 0.8545, 0.5, 0.8545, 0.75, 0.8545, 0.75, 0.8545, 0.5, 0.8595, 0.5, 0.8595, 0.75, 0.8595, 0.75, 0.8595, 0.5, 0.875, 0.5, 0.875, 0.75, 0.625, 0.0, 0.625, 0.25, 0.6095, 0.25, 0.6095, 0.0, 0.6095, 0.0, 0.6095, 0.25, 0.6045, 0.25, 0.6045, 0.0, 0.6045, 0.0, 0.6045, 0.25, 0.5991, 0.25, 0.5991, 0.0, 0.5991, 0.0, 0.5991, 0.25, 0.5934, 0.25, 0.5934, 0.0, 0.5934, 0.0, 0.5934, 0.25, 0.5875, 0.25, 0.5875, 0.0, 0.375, 0.5375, 0.3755, 0.5316, 0.3768, 0.5259, 0.3791, 0.5205, 0.3822, 0.5155, 0.386, 0.511, 0.3905, 0.5072, 0.3955, 0.5041, 0.4009, 0.5018, 0.4066, 0.5005, 0.4125, 0.5, 0.5875, 0.5, 0.5875, 0.75, 0.4125, 0.75, 0.4066, 0.7495, 0.4009, 0.7482, 0.3955, 0.7459, 0.3905, 0.7428, 0.386, 0.739, 0.3822, 0.7345, 0.3791, 0.7295, 0.3768, 0.7241, 0.3755, 0.7184, 0.375, 0.7125, 0.125, 0.7125, 0.375, 0.7125, 0.375, 0.7184, 0.125, 0.7184, 0.125, 0.7184, 0.375, 0.7184, 0.375, 0.7241, 0.125, 0.7241, 0.125, 0.7241, 0.375, 0.7241, 0.375, 0.7295, 0.125, 0.7295, 0.125, 0.7295, 0.375, 0.7295, 0.375, 0.7345, 0.125, 0.7345, 0.125, 0.7345, 0.375, 0.7345, 0.375, 0.75, 0.125, 0.75, 0.375, 1.0, 0.375, 0.75, 0.3905, 0.75, 0.3905, 1.0, 0.3905, 1.0, 0.3905, 0.75, 0.3955, 0.75, 0.3955, 1.0, 0.3955, 1.0, 0.3955, 0.75, 0.4009, 0.75, 0.4009, 1.0, 0.4009, 1.0, 0.4009, 0.75, 0.4066, 0.75, 0.4066, 1.0, 0.4066, 1.0, 0.4066, 0.75, 0.4125, 0.75, 0.4125, 1.0, 0.4125, 0.75, 0.5875, 0.75, 0.5934, 0.7505, 0.5991, 0.7518, 0.6045, 0.7541, 0.6095, 0.7572, 0.614, 0.761, 0.6178, 0.7655, 0.6209, 0.7705, 0.6232, 0.7759, 0.6245, 0.7816, 0.625, 0.7875, 0.625, 0.9625, 0.6245, 0.9684, 0.6232, 0.9741, 0.6209, 0.9795, 0.6178, 0.9845, 0.614, 0.989, 0.6095, 0.9928, 0.6045, 0.9959, 0.5991, 0.9982, 0.5934, 0.9995, 0.5875, 1.0, 0.4125, 1.0, 0.375, 0.5375, 0.125, 0.5375, 0.125, 0.5316, 0.375, 0.5316, 0.375, 0.5316, 0.125, 0.5316, 0.125, 0.5259, 0.375, 0.5259, 0.375, 0.5259, 0.125, 0.5259, 0.125, 0.5205, 0.375, 0.5205, 0.375, 0.5205, 0.125, 0.5205, 0.125, 0.5155, 0.375, 0.5155, 0.375, 0.5155, 0.125, 0.5155, 0.125, 0.5, 0.375, 0.5, 0.375, 0.5, 0.375, 0.25, 0.3905, 0.25, 0.3905, 0.5, 0.3905, 0.5, 0.3905, 0.25, 0.3955, 0.25, 0.3955, 0.5, 0.3955, 0.5, 0.3955, 0.25, 0.4009, 0.25, 0.4009, 0.5, 0.4009, 0.5, 0.4009, 0.25, 0.4066, 0.25, 0.4066, 0.5, 0.4066, 0.5, 0.4066, 0.25, 0.4125, 0.25, 0.4125, 0.5, 0.4125, 0.25, 0.5875, 0.25, 0.5934, 0.2505, 0.5991, 0.2518, 0.6045, 0.2541, 0.6095, 0.2572, 0.614, 0.261, 0.6178, 0.2655, 0.6209, 0.2705, 0.6232, 0.2759, 0.6245, 0.2816, 0.625, 0.2875, 0.625, 0.4625, 0.6245, 0.4684, 0.6232, 0.4741, 0.6209, 0.4795, 0.6178, 0.4845, 0.614, 0.489, 0.6095, 0.4928, 0.6045, 0.4959, 0.5991, 0.4982, 0.5934, 0.4995, 0.5875, 0.5, 0.4125, 0.5, 0.6625, 0.5, 0.6625, 0.75, 0.8375, 0.75, 0.8375, 0.5, 0.125, 0.5375, 0.125, 0.7125, 0.375, 0.7125, 0.375, 0.5375, 0.375, 0.0375, 0.375, 0.2125, 0.3755, 0.2184, 0.3768, 0.2241, 0.3791, 0.2295, 0.3822, 0.2345, 0.386, 0.239, 0.3905, 0.2428, 0.3955, 0.2459, 0.4009, 0.2482, 0.4066, 0.2495, 0.4125, 0.25, 0.5875, 0.25, 0.5875, 0.0, 0.4125, 0.0, 0.4066, 0.0004617, 0.4009, 0.001835, 0.3955, 0.004087, 0.3905, 0.007162, 0.386, 0.01098, 0.3822, 0.01546, 0.3791, 0.02048, 0.3768, 0.02591, 0.3755, 0.03163, 0.6625, 0.5, 0.6566, 0.5, 0.6566, 0.75, 0.6625, 0.75, 0.6566, 0.5, 0.6509, 0.5, 0.6509, 0.75, 0.6566, 0.75, 0.6509, 0.5, 0.6455, 0.5, 0.6455, 0.75, 0.6509, 0.75, 0.6455, 0.5, 0.6405, 0.5, 0.6405, 0.75, 0.6455, 0.75, 0.6405, 0.5, 0.625, 0.5, 0.625, 0.75, 0.6405, 0.75, 0.625, 0.5, 0.6095, 0.5, 0.6095, 0.75, 0.625, 0.75, 0.6095, 0.5, 0.6045, 0.5, 0.6045, 0.75, 0.6095, 0.75, 0.6045, 0.5, 0.5991, 0.5, 0.5991, 0.75, 0.6045, 0.75, 0.5991, 0.5, 0.5934, 0.5, 0.5934, 0.75, 0.5991, 0.75, 0.5934, 0.5, 0.5875, 0.5, 0.5875, 0.75, 0.5934, 0.75, 0.8375, 0.75, 0.8434, 0.75, 0.8434, 0.5, 0.8375, 0.5, 0.8434, 0.75, 0.8491, 0.75, 0.8491, 0.5, 0.8434, 0.5, 0.8491, 0.75, 0.8545, 0.75, 0.8545, 0.5, 0.8491, 0.5, 0.8545, 0.75, 0.8595, 0.75, 0.8595, 0.5, 0.8545, 0.5, 0.8595, 0.75, 0.875, 0.75, 0.875, 0.5, 0.8595, 0.5, 0.625, 0.0, 0.6095, 0.0, 0.6095, 0.25, 0.625, 0.25, 0.6095, 0.0, 0.6045, 0.0, 0.6045, 0.25, 0.6095, 0.25, 0.6045, 0.0, 0.5991, 0.0, 0.5991, 0.25, 0.6045, 0.25, 0.5991, 0.0, 0.5934, 0.0, 0.5934, 0.25, 0.5991, 0.25, 0.5934, 0.0, 0.5875, 0.0, 0.5875, 0.25, 0.5934, 0.25, 0.375, 0.5375, 0.375, 0.7125, 0.3755, 0.7184, 0.3768, 0.7241, 0.3791, 0.7295, 0.3822, 0.7345, 0.386, 0.739, 0.3905, 0.7428, 0.3955, 0.7459, 0.4009, 0.7482, 0.4066, 0.7495, 0.4125, 0.75, 0.5875, 0.75, 0.5875, 0.5, 0.4125, 0.5, 0.4066, 0.5005, 0.4009, 0.5018, 0.3955, 0.5041, 0.3905, 0.5072, 0.386, 0.511, 0.3822, 0.5155, 0.3791, 0.5205, 0.3768, 0.5259, 0.3755, 0.5316, 0.125, 0.7125, 0.125, 0.7184, 0.375, 0.7184, 0.375, 0.7125, 0.125, 0.7184, 0.125, 0.7241, 0.375, 0.7241, 0.375, 0.7184, 0.125, 0.7241, 0.125, 0.7295, 0.375, 0.7295, 0.375, 0.7241, 0.125, 0.7295, 0.125, 0.7345, 0.375, 0.7345, 0.375, 0.7295, 0.125, 0.7345, 0.125, 0.75, 0.375, 0.75, 0.375, 0.7345, 0.375, 1.0, 0.3905, 1.0, 0.3905, 0.75, 0.375, 0.75, 0.3905, 1.0, 0.3955, 1.0, 0.3955, 0.75, 0.3905, 0.75, 0.3955, 1.0, 0.4009, 1.0, 0.4009, 0.75, 0.3955, 0.75, 0.4009, 1.0, 0.4066, 1.0, 0.4066, 0.75, 0.4009, 0.75, 0.4066, 1.0, 0.4125, 1.0, 0.4125, 0.75, 0.4066, 0.75, 0.4125, 0.75, 0.4125, 1.0, 0.5875, 1.0, 0.5934, 0.9995, 0.5991, 0.9982, 0.6045, 0.9959, 0.6095, 0.9928, 0.614, 0.989, 0.6178, 0.9845, 0.6209, 0.9795, 0.6232, 0.9741, 0.6245, 0.9684, 0.625, 0.9625, 0.625, 0.7875, 0.6245, 0.7816, 0.6232, 0.7759, 0.6209, 0.7705, 0.6178, 0.7655, 0.614, 0.761, 0.6095, 0.7572, 0.6045, 0.7541, 0.5991, 0.7518, 0.5934, 0.7505, 0.5875, 0.75, 0.375, 0.5375, 0.375, 0.5316, 0.125, 0.5316, 0.125, 0.5375, 0.375, 0.5316, 0.375, 0.5259, 0.125, 0.5259, 0.125, 0.5316, 0.375, 0.5259, 0.375, 0.5205, 0.125, 0.5205, 0.125, 0.5259, 0.375, 0.5205, 0.375, 0.5155, 0.125, 0.5155, 0.125, 0.5205, 0.375, 0.5155, 0.375, 0.5, 0.125, 0.5, 0.125, 0.5155, 0.375, 0.5, 0.3905, 0.5, 0.3905, 0.25, 0.375, 0.25, 0.3905, 0.5, 0.3955, 0.5, 0.3955, 0.25, 0.3905, 0.25, 0.3955, 0.5, 0.4009, 0.5, 0.4009, 0.25, 0.3955, 0.25, 0.4009, 0.5, 0.4066, 0.5, 0.4066, 0.25, 0.4009, 0.25, 0.4066, 0.5, 0.4125, 0.5, 0.4125, 0.25, 0.4066, 0.25, 0.4125, 0.25, 0.4125, 0.5, 0.5875, 0.5, 0.5934, 0.4995, 0.5991, 0.4982, 0.6045, 0.4959, 0.6095, 0.4928, 0.614, 0.489, 0.6178, 0.4845, 0.6209, 0.4795, 0.6232, 0.4741, 0.6245, 0.4684, 0.625, 0.4625, 0.625, 0.2875, 0.6245, 0.2816, 0.6232, 0.2759, 0.6209, 0.2705, 0.6178, 0.2655, 0.614, 0.261, 0.6095, 0.2572, 0.6045, 0.2541, 0.5991, 0.2518, 0.5934, 0.2505, 0.5875, 0.25, 0.6625, 0.5, 0.8375, 0.5, 0.8375, 0.75, 0.6625, 0.75, 0.125, 0.5375, 0.375, 0.5375, 0.375, 0.7125, 0.125, 0.7125, 0.375, 0.0375, 0.3755, 0.03163, 0.3768, 0.02591, 0.3791, 0.02048, 0.3822, 0.01546, 0.386, 0.01098, 0.3905, 0.007162, 0.3955, 0.004087, 0.4009, 0.001835, 0.4066, 0.0004617, 0.4125, 0.0, 0.5875, 0.0, 0.5875, 0.25, 0.4125, 0.25, 0.4066, 0.2495, 0.4009, 0.2482, 0.3955, 0.2459, 0.3905, 0.2428, 0.386, 0.239, 0.3822, 0.2345, 0.3791, 0.2295, 0.3768, 0.2241, 0.3755, 0.2184, 0.375, 0.2125, 0.6625, 0.5, 0.6625, 0.75, 0.6566, 0.75, 0.6566, 0.5, 0.6566, 0.5, 0.6566, 0.75, 0.6509, 0.75, 0.6509, 0.5, 0.6509, 0.5, 0.6509, 0.75, 0.6455, 0.75, 0.6455, 0.5, 0.6455, 0.5, 0.6455, 0.75, 0.6405, 0.75, 0.6405, 0.5, 0.6405, 0.5, 0.6405, 0.75, 0.625, 0.75, 0.625, 0.5, 0.625, 0.5, 0.625, 0.75, 0.6095, 0.75, 0.6095, 0.5, 0.6095, 0.5, 0.6095, 0.75, 0.6045, 0.75, 0.6045, 0.5, 0.6045, 0.5, 0.6045, 0.75, 0.5991, 0.75, 0.5991, 0.5, 0.5991, 0.5, 0.5991, 0.75, 0.5934, 0.75, 0.5934, 0.5, 0.5934, 0.5, 0.5934, 0.75, 0.5875, 0.75, 0.5875, 0.5, 0.8375, 0.75, 0.8375, 0.5, 0.8434, 0.5, 0.8434, 0.75, 0.8434, 0.75, 0.8434, 0.5, 0.8491, 0.5, 0.8491, 0.75, 0.8491, 0.75, 0.8491, 0.5, 0.8545, 0.5, 0.8545, 0.75, 0.8545, 0.75, 0.8545, 0.5, 0.8595, 0.5, 0.8595, 0.75, 0.8595, 0.75, 0.8595, 0.5, 0.875, 0.5, 0.875, 0.75, 0.625, 0.0, 0.625, 0.25, 0.6095, 0.25, 0.6095, 0.0, 0.6095, 0.0, 0.6095, 0.25, 0.6045, 0.25, 0.6045, 0.0, 0.6045, 0.0, 0.6045, 0.25, 0.5991, 0.25, 0.5991, 0.0, 0.5991, 0.0, 0.5991, 0.25, 0.5934, 0.25, 0.5934, 0.0, 0.5934, 0.0, 0.5934, 0.25, 0.5875, 0.25, 0.5875, 0.0, 0.375, 0.5375, 0.3755, 0.5316, 0.3768, 0.5259, 0.3791, 0.5205, 0.3822, 0.5155, 0.386, 0.511, 0.3905, 0.5072, 0.3955, 0.5041, 0.4009, 0.5018, 0.4066, 0.5005, 0.4125, 0.5, 0.5875, 0.5, 0.5875, 0.75, 0.4125, 0.75, 0.4066, 0.7495, 0.4009, 0.7482, 0.3955, 0.7459, 0.3905, 0.7428, 0.386, 0.739, 0.3822, 0.7345, 0.3791, 0.7295, 0.3768, 0.7241, 0.3755, 0.7184, 0.375, 0.7125, 0.125, 0.7125, 0.375, 0.7125, 0.375, 0.7184, 0.125, 0.7184, 0.125, 0.7184, 0.375, 0.7184, 0.375, 0.7241, 0.125, 0.7241, 0.125, 0.7241, 0.375, 0.7241, 0.375, 0.7295, 0.125, 0.7295, 0.125, 0.7295, 0.375, 0.7295, 0.375, 0.7345, 0.125, 0.7345, 0.125, 0.7345, 0.375, 0.7345, 0.375, 0.75, 0.125, 0.75, 0.375, 1.0, 0.375, 0.75, 0.3905, 0.75, 0.3905, 1.0, 0.3905, 1.0, 0.3905, 0.75, 0.3955, 0.75, 0.3955, 1.0, 0.3955, 1.0, 0.3955, 0.75, 0.4009, 0.75, 0.4009, 1.0, 0.4009, 1.0, 0.4009, 0.75, 0.4066, 0.75, 0.4066, 1.0, 0.4066, 1.0, 0.4066, 0.75, 0.4125, 0.75, 0.4125, 1.0, 0.4125, 0.75, 0.5875, 0.75, 0.5934, 0.7505, 0.5991, 0.7518, 0.6045, 0.7541, 0.6095, 0.7572, 0.614, 0.761, 0.6178, 0.7655, 0.6209, 0.7705, 0.6232, 0.7759, 0.6245, 0.7816, 0.625, 0.7875, 0.625, 0.9625, 0.6245, 0.9684, 0.6232, 0.9741, 0.6209, 0.9795, 0.6178, 0.9845, 0.614, 0.989, 0.6095, 0.9928, 0.6045, 0.9959, 0.5991, 0.9982, 0.5934, 0.9995, 0.5875, 1.0, 0.4125, 1.0, 0.375, 0.5375, 0.125, 0.5375, 0.125, 0.5316, 0.375, 0.5316, 0.375, 0.5316, 0.125, 0.5316, 0.125, 0.5259, 0.375, 0.5259, 0.375, 0.5259, 0.125, 0.5259, 0.125, 0.5205, 0.375, 0.5205, 0.375, 0.5205, 0.125, 0.5205, 0.125, 0.5155, 0.375, 0.5155, 0.375, 0.5155, 0.125, 0.5155, 0.125, 0.5, 0.375, 0.5, 0.375, 0.5, 0.375, 0.25, 0.3905, 0.25, 0.3905, 0.5, 0.3905, 0.5, 0.3905, 0.25, 0.3955, 0.25, 0.3955, 0.5, 0.3955, 0.5, 0.3955, 0.25, 0.4009, 0.25, 0.4009, 0.5, 0.4009, 0.5, 0.4009, 0.25, 0.4066, 0.25, 0.4066, 0.5, 0.4066, 0.5, 0.4066, 0.25, 0.4125, 0.25, 0.4125, 0.5, 0.4125, 0.25, 0.5875, 0.25, 0.5934, 0.2505, 0.5991, 0.2518, 0.6045, 0.2541, 0.6095, 0.2572, 0.614, 0.261, 0.6178, 0.2655, 0.6209, 0.2705, 0.6232, 0.2759, 0.6245, 0.2816, 0.625, 0.2875, 0.625, 0.4625, 0.6245, 0.4684, 0.6232, 0.4741, 0.6209, 0.4795, 0.6178, 0.4845, 0.614, 0.489, 0.6095, 0.4928, 0.6045, 0.4959, 0.5991, 0.4982, 0.5934, 0.4995, 0.5875, 0.5, 0.4125, 0.5, 0.6625, 0.5, 0.6625, 0.75, 0.8375, 0.75, 0.8375, 0.5, 0.125, 0.5375, 0.125, 0.7125, 0.375, 0.7125, 0.375, 0.5375, 0.375, 0.0375, 0.375, 0.2125, 0.3755, 0.2184, 0.3768, 0.2241, 0.3791, 0.2295, 0.3822, 0.2345, 0.386, 0.239, 0.3905, 0.2428, 0.3955, 0.2459, 0.4009, 0.2482, 0.4066, 0.2495, 0.4125, 0.25, 0.5875, 0.25, 0.5875, 0.0, 0.4125, 0.0, 0.4066, 0.0004617, 0.4009, 0.001835, 0.3955, 0.004087, 0.3905, 0.007162, 0.386, 0.01098, 0.3822, 0.01546, 0.3791, 0.02048, 0.3768, 0.02591, 0.3755, 0.03163, 0.6625, 0.5, 0.6566, 0.5, 0.6566, 0.75, 0.6625, 0.75, 0.6566, 0.5, 0.6509, 0.5, 0.6509, 0.75, 0.6566, 0.75, 0.6509, 0.5, 0.6455, 0.5, 0.6455, 0.75, 0.6509, 0.75, 0.6455, 0.5, 0.6405, 0.5, 0.6405, 0.75, 0.6455, 0.75, 0.6405, 0.5, 0.625, 0.5, 0.625, 0.75, 0.6405, 0.75, 0.625, 0.5, 0.6095, 0.5, 0.6095, 0.75, 0.625, 0.75, 0.6095, 0.5, 0.6045, 0.5, 0.6045, 0.75, 0.6095, 0.75, 0.6045, 0.5, 0.5991, 0.5, 0.5991, 0.75, 0.6045, 0.75, 0.5991, 0.5, 0.5934, 0.5, 0.5934, 0.75, 0.5991, 0.75, 0.5934, 0.5, 0.5875, 0.5, 0.5875, 0.75, 0.5934, 0.75, 0.8375, 0.75, 0.8434, 0.75, 0.8434, 0.5, 0.8375, 0.5, 0.8434, 0.75, 0.8491, 0.75, 0.8491, 0.5, 0.8434, 0.5, 0.8491, 0.75, 0.8545, 0.75, 0.8545, 0.5, 0.8491, 0.5, 0.8545, 0.75, 0.8595, 0.75, 0.8595, 0.5, 0.8545, 0.5, 0.8595, 0.75, 0.875, 0.75, 0.875, 0.5, 0.8595, 0.5, 0.625, 0.0, 0.6095, 0.0, 0.6095, 0.25, 0.625, 0.25, 0.6095, 0.0, 0.6045, 0.0, 0.6045, 0.25, 0.6095, 0.25, 0.6045, 0.0, 0.5991, 0.0, 0.5991, 0.25, 0.6045, 0.25, 0.5991, 0.0, 0.5934, 0.0, 0.5934, 0.25, 0.5991, 0.25, 0.5934, 0.0, 0.5875, 0.0, 0.5875, 0.25, 0.5934, 0.25, 0.375, 0.5375, 0.375, 0.7125, 0.3755, 0.7184, 0.3768, 0.7241, 0.3791, 0.7295, 0.3822, 0.7345, 0.386, 0.739, 0.3905, 0.7428, 0.3955, 0.7459, 0.4009, 0.7482, 0.4066, 0.7495, 0.4125, 0.75, 0.5875, 0.75, 0.5875, 0.5, 0.4125, 0.5, 0.4066, 0.5005, 0.4009, 0.5018, 0.3955, 0.5041, 0.3905, 0.5072, 0.386, 0.511, 0.3822, 0.5155, 0.3791, 0.5205, 0.3768, 0.5259, 0.3755, 0.5316, 0.125, 0.7125, 0.125, 0.7184, 0.375, 0.7184, 0.375, 0.7125, 0.125, 0.7184, 0.125, 0.7241, 0.375, 0.7241, 0.375, 0.7184, 0.125, 0.7241, 0.125, 0.7295, 0.375, 0.7295, 0.375, 0.7241, 0.125, 0.7295, 0.125, 0.7345, 0.375, 0.7345, 0.375, 0.7295, 0.125, 0.7345, 0.125, 0.75, 0.375, 0.75, 0.375, 0.7345, 0.375, 1.0, 0.3905, 1.0, 0.3905, 0.75, 0.375, 0.75, 0.3905, 1.0, 0.3955, 1.0, 0.3955, 0.75, 0.3905, 0.75, 0.3955, 1.0, 0.4009, 1.0, 0.4009, 0.75, 0.3955, 0.75, 0.4009, 1.0, 0.4066, 1.0, 0.4066, 0.75, 0.4009, 0.75, 0.4066, 1.0, 0.4125, 1.0, 0.4125, 0.75, 0.4066, 0.75, 0.4125, 0.75, 0.4125, 1.0, 0.5875, 1.0, 0.5934, 0.9995, 0.5991, 0.9982, 0.6045, 0.9959, 0.6095, 0.9928, 0.614, 0.989, 0.6178, 0.9845, 0.6209, 0.9795, 0.6232, 0.9741, 0.6245, 0.9684, 0.625, 0.9625, 0.625, 0.7875, 0.6245, 0.7816, 0.6232, 0.7759, 0.6209, 0.7705, 0.6178, 0.7655, 0.614, 0.761, 0.6095, 0.7572, 0.6045, 0.7541, 0.5991, 0.7518, 0.5934, 0.7505, 0.5875, 0.75, 0.375, 0.5375, 0.375, 0.5316, 0.125, 0.5316, 0.125, 0.5375, 0.375, 0.5316, 0.375, 0.5259, 0.125, 0.5259, 0.125, 0.5316, 0.375, 0.5259, 0.375, 0.5205, 0.125, 0.5205, 0.125, 0.5259, 0.375, 0.5205, 0.375, 0.5155, 0.125, 0.5155, 0.125, 0.5205, 0.375, 0.5155, 0.375, 0.5, 0.125, 0.5, 0.125, 0.5155, 0.375, 0.5, 0.3905, 0.5, 0.3905, 0.25, 0.375, 0.25, 0.3905, 0.5, 0.3955, 0.5, 0.3955, 0.25, 0.3905, 0.25, 0.3955, 0.5, 0.4009, 0.5, 0.4009, 0.25, 0.3955, 0.25, 0.4009, 0.5, 0.4066, 0.5, 0.4066, 0.25, 0.4009, 0.25, 0.4066, 0.5, 0.4125, 0.5, 0.4125, 0.25, 0.4066, 0.25, 0.4125, 0.25, 0.4125, 0.5, 0.5875, 0.5, 0.5934, 0.4995, 0.5991, 0.4982, 0.6045, 0.4959, 0.6095, 0.4928, 0.614, 0.489, 0.6178, 0.4845, 0.6209, 0.4795, 0.6232, 0.4741, 0.6245, 0.4684, 0.625, 0.4625, 0.625, 0.2875, 0.6245, 0.2816, 0.6232, 0.2759, 0.6209, 0.2705, 0.6178, 0.2655, 0.614, 0.261, 0.6095, 0.2572, 0.6045, 0.2541, 0.5991, 0.2518, 0.5934, 0.2505, 0.5875, 0.25, 0.6625, 0.5, 0.8375, 0.5, 0.8375, 0.75, 0.6625, 0.75, 0.125, 0.5375, 0.375, 0.5375, 0.375, 0.7125, 0.125, 0.7125, 0.375, 0.0375, 0.3755, 0.03163, 0.3768, 0.02591, 0.3791, 0.02048, 0.3822, 0.01546, 0.386, 0.01098, 0.3905, 0.007162, 0.3955, 0.004087, 0.4009, 0.001835, 0.4066, 0.0004617, 0.4125, 0.0, 0.5875, 0.0, 0.5875, 0.25, 0.4125, 0.25, 0.4066, 0.2495, 0.4009, 0.2482, 0.3955, 0.2459, 0.3905, 0.2428, 0.386, 0.239, 0.3822, 0.2345, 0.3791, 0.2295, 0.3768, 0.2241, 0.3755, 0.2184, 0.375, 0.2125, 0.6625, 0.5, 0.6625, 0.75, 0.6566, 0.75, 0.6566, 0.5, 0.6566, 0.5, 0.6566, 0.75, 0.6509, 0.75, 0.6509, 0.5, 0.6509, 0.5, 0.6509, 0.75, 0.6455, 0.75, 0.6455, 0.5, 0.6455, 0.5, 0.6455, 0.75, 0.6405, 0.75, 0.6405, 0.5, 0.6405, 0.5, 0.6405, 0.75, 0.625, 0.75, 0.625, 0.5, 0.625, 0.5, 0.625, 0.75, 0.6095, 0.75, 0.6095, 0.5, 0.6095, 0.5, 0.6095, 0.75, 0.6045, 0.75, 0.6045, 0.5, 0.6045, 0.5, 0.6045, 0.75, 0.5991, 0.75, 0.5991, 0.5, 0.5991, 0.5, 0.5991, 0.75, 0.5934, 0.75, 0.5934, 0.5, 0.5934, 0.5, 0.5934, 0.75, 0.5875, 0.75, 0.5875, 0.5, 0.8375, 0.75, 0.8375, 0.5, 0.8434, 0.5, 0.8434, 0.75, 0.8434, 0.75, 0.8434, 0.5, 0.8491, 0.5, 0.8491, 0.75, 0.8491, 0.75, 0.8491, 0.5, 0.8545, 0.5, 0.8545, 0.75, 0.8545, 0.75, 0.8545, 0.5, 0.8595, 0.5, 0.8595, 0.75, 0.8595, 0.75, 0.8595, 0.5, 0.875, 0.5, 0.875, 0.75, 0.625, 0.0, 0.625, 0.25, 0.6095, 0.25, 0.6095, 0.0, 0.6095, 0.0, 0.6095, 0.25, 0.6045, 0.25, 0.6045, 0.0, 0.6045, 0.0, 0.6045, 0.25, 0.5991, 0.25, 0.5991, 0.0, 0.5991, 0.0, 0.5991, 0.25, 0.5934, 0.25, 0.5934, 0.0, 0.5934, 0.0, 0.5934, 0.25, 0.5875, 0.25, 0.5875, 0.0, 0.375, 0.5375, 0.3755, 0.5316, 0.3768, 0.5259, 0.3791, 0.5205, 0.3822, 0.5155, 0.386, 0.511, 0.3905, 0.5072, 0.3955, 0.5041, 0.4009, 0.5018, 0.4066, 0.5005, 0.4125, 0.5, 0.5875, 0.5, 0.5875, 0.75, 0.4125, 0.75, 0.4066, 0.7495, 0.4009, 0.7482, 0.3955, 0.7459, 0.3905, 0.7428, 0.386, 0.739, 0.3822, 0.7345, 0.3791, 0.7295, 0.3768, 0.7241, 0.3755, 0.7184, 0.375, 0.7125, 0.125, 0.7125, 0.375, 0.7125, 0.375, 0.7184, 0.125, 0.7184, 0.125, 0.7184, 0.375, 0.7184, 0.375, 0.7241, 0.125, 0.7241, 0.125, 0.7241, 0.375, 0.7241, 0.375, 0.7295, 0.125, 0.7295, 0.125, 0.7295, 0.375, 0.7295, 0.375, 0.7345, 0.125, 0.7345, 0.125, 0.7345, 0.375, 0.7345, 0.375, 0.75, 0.125, 0.75, 0.375, 1.0, 0.375, 0.75, 0.3905, 0.75, 0.3905, 1.0, 0.3905, 1.0, 0.3905, 0.75, 0.3955, 0.75, 0.3955, 1.0, 0.3955, 1.0, 0.3955, 0.75, 0.4009, 0.75, 0.4009, 1.0, 0.4009, 1.0, 0.4009, 0.75, 0.4066, 0.75, 0.4066, 1.0, 0.4066, 1.0, 0.4066, 0.75, 0.4125, 0.75, 0.4125, 1.0, 0.4125, 0.75, 0.5875, 0.75, 0.5934, 0.7505, 0.5991, 0.7518, 0.6045, 0.7541, 0.6095, 0.7572, 0.614, 0.761, 0.6178, 0.7655, 0.6209, 0.7705, 0.6232, 0.7759, 0.6245, 0.7816, 0.625, 0.7875, 0.625, 0.9625, 0.6245, 0.9684, 0.6232, 0.9741, 0.6209, 0.9795, 0.6178, 0.9845, 0.614, 0.989, 0.6095, 0.9928, 0.6045, 0.9959, 0.5991, 0.9982, 0.5934, 0.9995, 0.5875, 1.0, 0.4125, 1.0, 0.375, 0.5375, 0.125, 0.5375, 0.125, 0.5316, 0.375, 0.5316, 0.375, 0.5316, 0.125, 0.5316, 0.125, 0.5259, 0.375, 0.5259, 0.375, 0.5259, 0.125, 0.5259, 0.125, 0.5205, 0.375, 0.5205, 0.375, 0.5205, 0.125, 0.5205, 0.125, 0.5155, 0.375, 0.5155, 0.375, 0.5155, 0.125, 0.5155, 0.125, 0.5, 0.375, 0.5, 0.375, 0.5, 0.375, 0.25, 0.3905, 0.25, 0.3905, 0.5, 0.3905, 0.5, 0.3905, 0.25, 0.3955, 0.25, 0.3955, 0.5, 0.3955, 0.5, 0.3955, 0.25, 0.4009, 0.25, 0.4009, 0.5, 0.4009, 0.5, 0.4009, 0.25, 0.4066, 0.25, 0.4066, 0.5, 0.4066, 0.5, 0.4066, 0.25, 0.4125, 0.25, 0.4125, 0.5, 0.4125, 0.25, 0.5875, 0.25, 0.5934, 0.2505, 0.5991, 0.2518, 0.6045, 0.2541, 0.6095, 0.2572, 0.614, 0.261, 0.6178, 0.2655, 0.6209, 0.2705, 0.6232, 0.2759, 0.6245, 0.2816, 0.625, 0.2875, 0.625, 0.4625, 0.6245, 0.4684, 0.6232, 0.4741, 0.6209, 0.4795, 0.6178, 0.4845, 0.614, 0.489, 0.6095, 0.4928, 0.6045, 0.4959, 0.5991, 0.4982, 0.5934, 0.4995, 0.5875, 0.5, 0.4125, 0.5, 0.6625, 0.5, 0.6625, 0.75, 0.8375, 0.75, 0.8375, 0.5, 0.125, 0.5375, 0.125, 0.7125, 0.375, 0.7125, 0.375, 0.5375, 0.375, 0.0375, 0.375, 0.2125, 0.3755, 0.2184, 0.3768, 0.2241, 0.3791, 0.2295, 0.3822, 0.2345, 0.386, 0.239, 0.3905, 0.2428, 0.3955, 0.2459, 0.4009, 0.2482, 0.4066, 0.2495, 0.4125, 0.25, 0.5875, 0.25, 0.5875, 0.0, 0.4125, 0.0, 0.4066, 0.0004617, 0.4009, 0.001835, 0.3955, 0.004087, 0.3905, 0.007162, 0.386, 0.01098, 0.3822, 0.01546, 0.3791, 0.02048, 0.3768, 0.02591, 0.3755, 0.03163, 0.6625, 0.5, 0.6566, 0.5, 0.6566, 0.75, 0.6625, 0.75, 0.6566, 0.5, 0.6509, 0.5, 0.6509, 0.75, 0.6566, 0.75, 0.6509, 0.5, 0.6455, 0.5, 0.6455, 0.75, 0.6509, 0.75, 0.6455, 0.5, 0.6405, 0.5, 0.6405, 0.75, 0.6455, 0.75, 0.6405, 0.5, 0.625, 0.5, 0.625, 0.75, 0.6405, 0.75, 0.625, 0.5, 0.6095, 0.5, 0.6095, 0.75, 0.625, 0.75, 0.6095, 0.5, 0.6045, 0.5, 0.6045, 0.75, 0.6095, 0.75, 0.6045, 0.5, 0.5991, 0.5, 0.5991, 0.75, 0.6045, 0.75, 0.5991, 0.5, 0.5934, 0.5, 0.5934, 0.75, 0.5991, 0.75, 0.5934, 0.5, 0.5875, 0.5, 0.5875, 0.75, 0.5934, 0.75, 0.8375, 0.75, 0.8434, 0.75, 0.8434, 0.5, 0.8375, 0.5, 0.8434, 0.75, 0.8491, 0.75, 0.8491, 0.5, 0.8434, 0.5, 0.8491, 0.75, 0.8545, 0.75, 0.8545, 0.5, 0.8491, 0.5, 0.8545, 0.75, 0.8595, 0.75, 0.8595, 0.5, 0.8545, 0.5, 0.8595, 0.75, 0.875, 0.75, 0.875, 0.5, 0.8595, 0.5, 0.625, 0.0, 0.6095, 0.0, 0.6095, 0.25, 0.625, 0.25, 0.6095, 0.0, 0.6045, 0.0, 0.6045, 0.25, 0.6095, 0.25, 0.6045, 0.0, 0.5991, 0.0, 0.5991, 0.25, 0.6045, 0.25, 0.5991, 0.0, 0.5934, 0.0, 0.5934, 0.25, 0.5991, 0.25, 0.5934, 0.0, 0.5875, 0.0, 0.5875, 0.25, 0.5934, 0.25, 0.375, 0.5375, 0.375, 0.7125, 0.3755, 0.7184, 0.3768, 0.7241, 0.3791, 0.7295, 0.3822, 0.7345, 0.386, 0.739, 0.3905, 0.7428, 0.3955, 0.7459, 0.4009, 0.7482, 0.4066, 0.7495, 0.4125, 0.75, 0.5875, 0.75, 0.5875, 0.5, 0.4125, 0.5, 0.4066, 0.5005, 0.4009, 0.5018, 0.3955, 0.5041, 0.3905, 0.5072, 0.386, 0.511, 0.3822, 0.5155, 0.3791, 0.5205, 0.3768, 0.5259, 0.3755, 0.5316, 0.125, 0.7125, 0.125, 0.7184, 0.375, 0.7184, 0.375, 0.7125, 0.125, 0.7184, 0.125, 0.7241, 0.375, 0.7241, 0.375, 0.7184, 0.125, 0.7241, 0.125, 0.7295, 0.375, 0.7295, 0.375, 0.7241, 0.125, 0.7295, 0.125, 0.7345, 0.375, 0.7345, 0.375, 0.7295, 0.125, 0.7345, 0.125, 0.75, 0.375, 0.75, 0.375, 0.7345, 0.375, 1.0, 0.3905, 1.0, 0.3905, 0.75, 0.375, 0.75, 0.3905, 1.0, 0.3955, 1.0, 0.3955, 0.75, 0.3905, 0.75, 0.3955, 1.0, 0.4009, 1.0, 0.4009, 0.75, 0.3955, 0.75, 0.4009, 1.0, 0.4066, 1.0, 0.4066, 0.75, 0.4009, 0.75, 0.4066, 1.0, 0.4125, 1.0, 0.4125, 0.75, 0.4066, 0.75, 0.4125, 0.75, 0.4125, 1.0, 0.5875, 1.0, 0.5934, 0.9995, 0.5991, 0.9982, 0.6045, 0.9959, 0.6095, 0.9928, 0.614, 0.989, 0.6178, 0.9845, 0.6209, 0.9795, 0.6232, 0.9741, 0.6245, 0.9684, 0.625, 0.9625, 0.625, 0.7875, 0.6245, 0.7816, 0.6232, 0.7759, 0.6209, 0.7705, 0.6178, 0.7655, 0.614, 0.761, 0.6095, 0.7572, 0.6045, 0.7541, 0.5991, 0.7518, 0.5934, 0.7505, 0.5875, 0.75, 0.375, 0.5375, 0.375, 0.5316, 0.125, 0.5316, 0.125, 0.5375, 0.375, 0.5316, 0.375, 0.5259, 0.125, 0.5259, 0.125, 0.5316, 0.375, 0.5259, 0.375, 0.5205, 0.125, 0.5205, 0.125, 0.5259, 0.375, 0.5205, 0.375, 0.5155, 0.125, 0.5155, 0.125, 0.5205, 0.375, 0.5155, 0.375, 0.5, 0.125, 0.5, 0.125, 0.5155, 0.375, 0.5, 0.3905, 0.5, 0.3905, 0.25, 0.375, 0.25, 0.3905, 0.5, 0.3955, 0.5, 0.3955, 0.25, 0.3905, 0.25, 0.3955, 0.5, 0.4009, 0.5, 0.4009, 0.25, 0.3955, 0.25, 0.4009, 0.5, 0.4066, 0.5, 0.4066, 0.25, 0.4009, 0.25, 0.4066, 0.5, 0.4125, 0.5, 0.4125, 0.25, 0.4066, 0.25, 0.4125, 0.25, 0.4125, 0.5, 0.5875, 0.5, 0.5934, 0.4995, 0.5991, 0.4982, 0.6045, 0.4959, 0.6095, 0.4928, 0.614, 0.489, 0.6178, 0.4845, 0.6209, 0.4795, 0.6232, 0.4741, 0.6245, 0.4684, 0.625, 0.4625, 0.625, 0.2875, 0.6245, 0.2816, 0.6232, 0.2759, 0.6209, 0.2705, 0.6178, 0.2655, 0.614, 0.261, 0.6095, 0.2572, 0.6045, 0.2541, 0.5991, 0.2518, 0.5934, 0.2505, 0.5875, 0.25, 0.6625, 0.5, 0.8375, 0.5, 0.8375, 0.75, 0.6625, 0.75, 0.125, 0.5375, 0.375, 0.5375, 0.375, 0.7125, 0.125, 0.7125, 0.375, 0.0375, 0.3755, 0.03163, 0.3768, 0.02591, 0.3791, 0.02048, 0.3822, 0.01546, 0.386, 0.01098, 0.3905, 0.007162, 0.3955, 0.004087, 0.4009, 0.001835, 0.4066, 0.0004617, 0.4125, 0.0, 0.5875, 0.0, 0.5875, 0.25, 0.4125, 0.25, 0.4066, 0.2495, 0.4009, 0.2482, 0.3955, 0.2459, 0.3905, 0.2428, 0.386, 0.239, 0.3822, 0.2345, 0.3791, 0.2295, 0.3768, 0.2241, 0.3755, 0.2184, 0.375, 0.2125, 0.6625, 0.5, 0.6625, 0.75, 0.6566, 0.75, 0.6566, 0.5, 0.6566, 0.5, 0.6566, 0.75, 0.6509, 0.75, 0.6509, 0.5, 0.6509, 0.5, 0.6509, 0.75, 0.6455, 0.75, 0.6455, 0.5, 0.6455, 0.5, 0.6455, 0.75, 0.6405, 0.75, 0.6405, 0.5, 0.6405, 0.5, 0.6405, 0.75, 0.625, 0.75, 0.625, 0.5, 0.625, 0.5, 0.625, 0.75, 0.6095, 0.75, 0.6095, 0.5, 0.6095, 0.5, 0.6095, 0.75, 0.6045, 0.75, 0.6045, 0.5, 0.6045, 0.5, 0.6045, 0.75, 0.5991, 0.75, 0.5991, 0.5, 0.5991, 0.5, 0.5991, 0.75, 0.5934, 0.75, 0.5934, 0.5, 0.5934, 0.5, 0.5934, 0.75, 0.5875, 0.75, 0.5875, 0.5, 0.8375, 0.75, 0.8375, 0.5, 0.8434, 0.5, 0.8434, 0.75, 0.8434, 0.75, 0.8434, 0.5, 0.8491, 0.5, 0.8491, 0.75, 0.8491, 0.75, 0.8491, 0.5, 0.8545, 0.5, 0.8545, 0.75, 0.8545, 0.75, 0.8545, 0.5, 0.8595, 0.5, 0.8595, 0.75, 0.8595, 0.75, 0.8595, 0.5, 0.875, 0.5, 0.875, 0.75, 0.625, 0.0, 0.625, 0.25, 0.6095, 0.25, 0.6095, 0.0, 0.6095, 0.0, 0.6095, 0.25, 0.6045, 0.25, 0.6045, 0.0, 0.6045, 0.0, 0.6045, 0.25, 0.5991, 0.25, 0.5991, 0.0, 0.5991, 0.0, 0.5991, 0.25, 0.5934, 0.25, 0.5934, 0.0, 0.5934, 0.0, 0.5934, 0.25, 0.5875, 0.25, 0.5875, 0.0, 0.375, 0.5375, 0.3755, 0.5316, 0.3768, 0.5259, 0.3791, 0.5205, 0.3822, 0.5155, 0.386, 0.511, 0.3905, 0.5072, 0.3955, 0.5041, 0.4009, 0.5018, 0.4066, 0.5005, 0.4125, 0.5, 0.5875, 0.5, 0.5875, 0.75, 0.4125, 0.75, 0.4066, 0.7495, 0.4009, 0.7482, 0.3955, 0.7459, 0.3905, 0.7428, 0.386, 0.739, 0.3822, 0.7345, 0.3791, 0.7295, 0.3768, 0.7241, 0.3755, 0.7184, 0.375, 0.7125, 0.125, 0.7125, 0.375, 0.7125, 0.375, 0.7184, 0.125, 0.7184, 0.125, 0.7184, 0.375, 0.7184, 0.375, 0.7241, 0.125, 0.7241, 0.125, 0.7241, 0.375, 0.7241, 0.375, 0.7295, 0.125, 0.7295, 0.125, 0.7295, 0.375, 0.7295, 0.375, 0.7345, 0.125, 0.7345, 0.125, 0.7345, 0.375, 0.7345, 0.375, 0.75, 0.125, 0.75, 0.375, 1.0, 0.375, 0.75, 0.3905, 0.75, 0.3905, 1.0, 0.3905, 1.0, 0.3905, 0.75, 0.3955, 0.75, 0.3955, 1.0, 0.3955, 1.0, 0.3955, 0.75, 0.4009, 0.75, 0.4009, 1.0, 0.4009, 1.0, 0.4009, 0.75, 0.4066, 0.75, 0.4066, 1.0, 0.4066, 1.0, 0.4066, 0.75, 0.4125, 0.75, 0.4125, 1.0, 0.4125, 0.75, 0.5875, 0.75, 0.5934, 0.7505, 0.5991, 0.7518, 0.6045, 0.7541, 0.6095, 0.7572, 0.614, 0.761, 0.6178, 0.7655, 0.6209, 0.7705, 0.6232, 0.7759, 0.6245, 0.7816, 0.625, 0.7875, 0.625, 0.9625, 0.6245, 0.9684, 0.6232, 0.9741, 0.6209, 0.9795, 0.6178, 0.9845, 0.614, 0.989, 0.6095, 0.9928, 0.6045, 0.9959, 0.5991, 0.9982, 0.5934, 0.9995, 0.5875, 1.0, 0.4125, 1.0, 0.375, 0.5375, 0.125, 0.5375, 0.125, 0.5316, 0.375, 0.5316, 0.375, 0.5316, 0.125, 0.5316, 0.125, 0.5259, 0.375, 0.5259, 0.375, 0.5259, 0.125, 0.5259, 0.125, 0.5205, 0.375, 0.5205, 0.375, 0.5205, 0.125, 0.5205, 0.125, 0.5155, 0.375, 0.5155, 0.375, 0.5155, 0.125, 0.5155, 0.125, 0.5, 0.375, 0.5, 0.375, 0.5, 0.375, 0.25, 0.3905, 0.25, 0.3905, 0.5, 0.3905, 0.5, 0.3905, 0.25, 0.3955, 0.25, 0.3955, 0.5, 0.3955, 0.5, 0.3955, 0.25, 0.4009, 0.25, 0.4009, 0.5, 0.4009, 0.5, 0.4009, 0.25, 0.4066, 0.25, 0.4066, 0.5, 0.4066, 0.5, 0.4066, 0.25, 0.4125, 0.25, 0.4125, 0.5, 0.4125, 0.25, 0.5875, 0.25, 0.5934, 0.2505, 0.5991, 0.2518, 0.6045, 0.2541, 0.6095, 0.2572, 0.614, 0.261, 0.6178, 0.2655, 0.6209, 0.2705, 0.6232, 0.2759, 0.6245, 0.2816, 0.625, 0.2875, 0.625, 0.4625, 0.6245, 0.4684, 0.6232, 0.4741, 0.6209, 0.4795, 0.6178, 0.4845, 0.614, 0.489, 0.6095, 0.4928, 0.6045, 0.4959, 0.5991, 0.4982, 0.5934, 0.4995, 0.5875, 0.5, 0.4125, 0.5, 0.6625, 0.5, 0.6625, 0.75, 0.8375, 0.75, 0.8375, 0.5, 0.125, 0.5375, 0.125, 0.7125, 0.375, 0.7125, 0.375, 0.5375, 0.375, 0.0375, 0.375, 0.2125, 0.3755, 0.2184, 0.3768, 0.2241, 0.3791, 0.2295, 0.3822, 0.2345, 0.386, 0.239, 0.3905, 0.2428, 0.3955, 0.2459, 0.4009, 0.2482, 0.4066, 0.2495, 0.4125, 0.25, 0.5875, 0.25, 0.5875, 0.0, 0.4125, 0.0, 0.4066, 0.0004617, 0.4009, 0.001835, 0.3955, 0.004087, 0.3905, 0.007162, 0.386, 0.01098, 0.3822, 0.01546, 0.3791, 0.02048, 0.3768, 0.02591, 0.3755, 0.03163, 0.6625, 0.5, 0.6566, 0.5, 0.6566, 0.75, 0.6625, 0.75, 0.6566, 0.5, 0.6509, 0.5, 0.6509, 0.75, 0.6566, 0.75, 0.6509, 0.5, 0.6455, 0.5, 0.6455, 0.75, 0.6509, 0.75, 0.6455, 0.5, 0.6405, 0.5, 0.6405, 0.75, 0.6455, 0.75, 0.6405, 0.5, 0.625, 0.5, 0.625, 0.75, 0.6405, 0.75, 0.625, 0.5, 0.6095, 0.5, 0.6095, 0.75, 0.625, 0.75, 0.6095, 0.5, 0.6045, 0.5, 0.6045, 0.75, 0.6095, 0.75, 0.6045, 0.5, 0.5991, 0.5, 0.5991, 0.75, 0.6045, 0.75, 0.5991, 0.5, 0.5934, 0.5, 0.5934, 0.75, 0.5991, 0.75, 0.5934, 0.5, 0.5875, 0.5, 0.5875, 0.75, 0.5934, 0.75, 0.8375, 0.75, 0.8434, 0.75, 0.8434, 0.5, 0.8375, 0.5, 0.8434, 0.75, 0.8491, 0.75, 0.8491, 0.5, 0.8434, 0.5, 0.8491, 0.75, 0.8545, 0.75, 0.8545, 0.5, 0.8491, 0.5, 0.8545, 0.75, 0.8595, 0.75, 0.8595, 0.5, 0.8545, 0.5, 0.8595, 0.75, 0.875, 0.75, 0.875, 0.5, 0.8595, 0.5, 0.625, 0.0, 0.6095, 0.0, 0.6095, 0.25, 0.625, 0.25, 0.6095, 0.0, 0.6045, 0.0, 0.6045, 0.25, 0.6095, 0.25, 0.6045, 0.0, 0.5991, 0.0, 0.5991, 0.25, 0.6045, 0.25, 0.5991, 0.0, 0.5934, 0.0, 0.5934, 0.25, 0.5991, 0.25, 0.5934, 0.0, 0.5875, 0.0, 0.5875, 0.25, 0.5934, 0.25, 0.375, 0.5375, 0.375, 0.7125, 0.3755, 0.7184, 0.3768, 0.7241, 0.3791, 0.7295, 0.3822, 0.7345, 0.386, 0.739, 0.3905, 0.7428, 0.3955, 0.7459, 0.4009, 0.7482, 0.4066, 0.7495, 0.4125, 0.75, 0.5875, 0.75, 0.5875, 0.5, 0.4125, 0.5, 0.4066, 0.5005, 0.4009, 0.5018, 0.3955, 0.5041, 0.3905, 0.5072, 0.386, 0.511, 0.3822, 0.5155, 0.3791, 0.5205, 0.3768, 0.5259, 0.3755, 0.5316, 0.125, 0.7125, 0.125, 0.7184, 0.375, 0.7184, 0.375, 0.7125, 0.125, 0.7184, 0.125, 0.7241, 0.375, 0.7241, 0.375, 0.7184, 0.125, 0.7241, 0.125, 0.7295, 0.375, 0.7295, 0.375, 0.7241, 0.125, 0.7295, 0.125, 0.7345, 0.375, 0.7345, 0.375, 0.7295, 0.125, 0.7345, 0.125, 0.75, 0.375, 0.75, 0.375, 0.7345, 0.375, 1.0, 0.3905, 1.0, 0.3905, 0.75, 0.375, 0.75, 0.3905, 1.0, 0.3955, 1.0, 0.3955, 0.75, 0.3905, 0.75, 0.3955, 1.0, 0.4009, 1.0, 0.4009, 0.75, 0.3955, 0.75, 0.4009, 1.0, 0.4066, 1.0, 0.4066, 0.75, 0.4009, 0.75, 0.4066, 1.0, 0.4125, 1.0, 0.4125, 0.75, 0.4066, 0.75, 0.4125, 0.75, 0.4125, 1.0, 0.5875, 1.0, 0.5934, 0.9995, 0.5991, 0.9982, 0.6045, 0.9959, 0.6095, 0.9928, 0.614, 0.989, 0.6178, 0.9845, 0.6209, 0.9795, 0.6232, 0.9741, 0.6245, 0.9684, 0.625, 0.9625, 0.625, 0.7875, 0.6245, 0.7816, 0.6232, 0.7759, 0.6209, 0.7705, 0.6178, 0.7655, 0.614, 0.761, 0.6095, 0.7572, 0.6045, 0.7541, 0.5991, 0.7518, 0.5934, 0.7505, 0.5875, 0.75, 0.375, 0.5375, 0.375, 0.5316, 0.125, 0.5316, 0.125, 0.5375, 0.375, 0.5316, 0.375, 0.5259, 0.125, 0.5259, 0.125, 0.5316, 0.375, 0.5259, 0.375, 0.5205, 0.125, 0.5205, 0.125, 0.5259, 0.375, 0.5205, 0.375, 0.5155, 0.125, 0.5155, 0.125, 0.5205, 0.375, 0.5155, 0.375, 0.5, 0.125, 0.5, 0.125, 0.5155, 0.375, 0.5, 0.3905, 0.5, 0.3905, 0.25, 0.375, 0.25, 0.3905, 0.5, 0.3955, 0.5, 0.3955, 0.25, 0.3905, 0.25, 0.3955, 0.5, 0.4009, 0.5, 0.4009, 0.25, 0.3955, 0.25, 0.4009, 0.5, 0.4066, 0.5, 0.4066, 0.25, 0.4009, 0.25, 0.4066, 0.5, 0.4125, 0.5, 0.4125, 0.25, 0.4066, 0.25, 0.4125, 0.25, 0.4125, 0.5, 0.5875, 0.5, 0.5934, 0.4995, 0.5991, 0.4982, 0.6045, 0.4959, 0.6095, 0.4928, 0.614, 0.489, 0.6178, 0.4845, 0.6209, 0.4795, 0.6232, 0.4741, 0.6245, 0.4684, 0.625, 0.4625, 0.625, 0.2875, 0.6245, 0.2816, 0.6232, 0.2759, 0.6209, 0.2705, 0.6178, 0.2655, 0.614, 0.261, 0.6095, 0.2572, 0.6045, 0.2541, 0.5991, 0.2518, 0.5934, 0.2505, 0.5875, 0.25])
me_cube.materials.append(mat_material)
me_cube.use_mirror_vertex_groups = False
me_cube.update()

# ---- objects
ob_cube = bpy.data.objects.new('Cube', me_cube)

# ---- transforms, parenting, visibility, modifiers, constraints
ob_cube.location = (0.0, 0.0, 0.0)
ob_cube.lock_rotations_4d = False
ob_cube.empty_display_type = 'ARROWS'
ob_cube.lineart.crease_threshold = 0.0

# ---- collection membership
col_collection.objects.link(ob_cube)

# ---- scene / render settings (as saved in the file)
scene.frame_start = 1; scene.frame_end = 250; scene.frame_set(1)
scene.render.engine = 'BLENDER_EEVEE_NEXT'
scene.cycles.sampling_pattern = 'TABULATED_SOBOL'
scene.view_settings.view_transform = 'Filmic'
bpy.context.view_layer.update()

# ---- added for rendering (the .blend has no active camera and no usable light): camera, sun
cam_auto = bpy.data.cameras.new('AutoCamera')
cam_auto.lens = 50.0
cam_auto.sensor_width = 36.0
cam_auto.clip_end = 1000.0
ob_auto_camera = bpy.data.objects.new('AutoCamera', cam_auto)
scene.collection.objects.link(ob_auto_camera)
ob_auto_camera.location = (6.55135, -6.66162, 5.44108)
ob_auto_camera.rotation_euler = (1.09748, -7.21219e-08, 0.694738)
scene.camera = ob_auto_camera
light_auto_sun = bpy.data.lights.new('AutoSun', 'SUN')
light_auto_sun.energy = 3.0
light_auto_sun.angle = 0.0523599
ob_auto_sun = bpy.data.objects.new('AutoSun', light_auto_sun)
scene.collection.objects.link(ob_auto_sun)
ob_auto_sun.rotation_euler = (0.872665, 0.174533, 0.523599)
bpy.context.view_layer.update()

